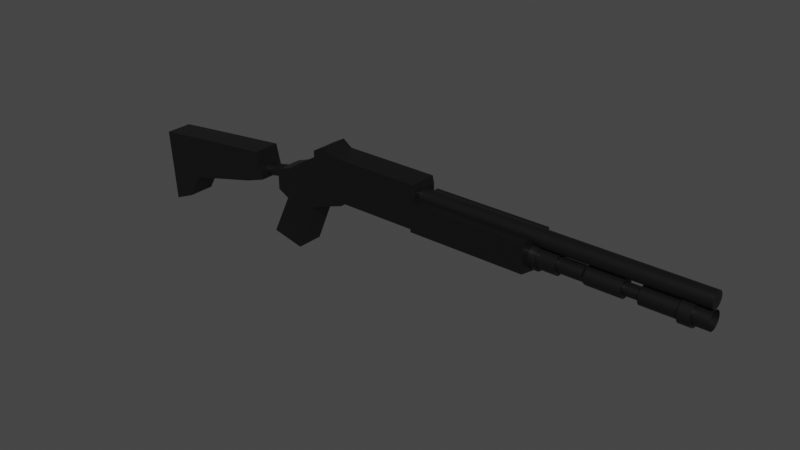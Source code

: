 # Source: shotgun.blend  (saved by Blender 2.90.8; exported with 4.5.12 LTS)
import bpy
from mathutils import Matrix  # noqa: F401  (used for matrix-valued properties, if any)

bpy.ops.wm.read_factory_settings(use_empty=True)
scene = bpy.context.scene
scene.name = 'Scene'

# ---- collections
col_collection = bpy.data.collections.new('Collection'); scene.collection.children.link(col_collection)

# ---- materials (node trees are filled in below, after node groups)
mat_material = bpy.data.materials.new('Material')
mat_material.alpha_threshold = 0.0
mat_material.use_transparent_shadow = False
mat_material.line_color = (0.0, 0.0, 0.0, 1.0)

# ---- material node trees
mat_material.use_nodes = True; mat_material.node_tree.nodes.clear()
_N = mat_material.node_tree.nodes; _L = mat_material.node_tree.links
n0 = _N.new('ShaderNodeOutputMaterial'); n0.name = 'Material Output'; n0.location = (300, 300)
n1 = _N.new('ShaderNodeBsdfPrincipled'); n1.name = 'Principled BSDF'; n1.location = (10, 300)
n1.distribution = 'GGX'
n1.subsurface_method = 'BURLEY'
n1.inputs[0].default_value = (0.02262, 0.02262, 0.02262, 1.0)
n1.inputs[1].default_value = 0.7364
n1.inputs[2].default_value = 0.4
n1.inputs[3].default_value = 1.45
n1.inputs[27].default_value = (0.0, 0.0, 0.0, 1.0)
n1.inputs[28].default_value = 1.0
_L.new(n1.outputs[0], n0.inputs[0])
n0.is_active_output = True

# ---- world
world_world = bpy.data.worlds.new('World'); scene.world = world_world
world_world.use_nodes = True; world_world.node_tree.nodes.clear()
_N = world_world.node_tree.nodes; _L = world_world.node_tree.links
n0 = _N.new('ShaderNodeOutputWorld'); n0.name = 'World Output'; n0.location = (300, 300)
n1 = _N.new('ShaderNodeBackground'); n1.name = 'Background'; n1.location = (10, 300)
n1.inputs[0].default_value = (0.05088, 0.05088, 0.05088, 1.0)
_L.new(n1.outputs[0], n0.inputs[0])
n0.is_active_output = True
world_world.color = (0.05088, 0.05088, 0.05088)
world_world.use_sun_shadow = False
world_world.sun_shadow_jitter_overblur = 0.0

# ---- meshes
me_cube = bpy.data.meshes.new('Cube')
me_cube.from_pydata([(0.5854, 0.3374, 0.5519), (0.5854, 0.3374, -0.3374), (0.5854, -0.3374, 0.5519), (0.5854, -0.3374, -0.3374), (-0.08927, 0.3374, 0.5519), (-0.08927, 0.3374, -0.3374), (-0.08927, -0.3374, 0.5519), (-0.08927, -0.3374, -0.3374), (-2.352, 0.3374, -0.3374), (-2.352, -0.3374, -0.3374), (-2.352, -0.3374, 0.5519), (-2.352, 0.3374, 0.5519), (-2.669, 0.3374, -0.3374), (-2.669, -0.3374, -0.3374), (-2.669, -0.3374, 0.3763), (-2.669, 0.3374, 0.3763), (-3.157, 0.3374, -0.3374), (-3.157, -0.3374, -0.3374), (-3.157, -0.3374, 0.06335), (-3.157, 0.3374, 0.06335), (7.346, 0.2156, -0.07434), (7.346, 0.2115, -0.03227), (7.346, 0.1992, 0.00818), (7.346, 0.1793, 0.04546), (7.346, 0.1525, 0.07814), (7.346, 0.1198, 0.105), (7.346, 0.08252, 0.1249), (7.346, 0.04207, 0.1372), (7.346, 2.467e-07, 0.1413), (7.346, -0.04207, 0.1372), (7.346, -0.08252, 0.1249), (7.346, -0.1198, 0.105), (7.346, -0.1525, 0.07814), (7.346, -0.1793, 0.04546), (7.346, -0.1992, 0.00818), (7.346, -0.2115, -0.03227), (7.346, -0.2156, -0.07434), (7.346, -0.2115, -0.1164), (7.346, -0.1992, -0.1569), (7.346, -0.1793, -0.1941), (7.346, -0.1525, -0.2268), (7.346, -0.1198, -0.2536), (7.346, -0.08252, -0.2736), (7.346, -0.04207, -0.2858), (7.346, 4.387e-07, -0.29), (7.346, 0.04207, -0.2858), (7.346, 0.08252, -0.2736), (7.346, 0.1198, -0.2536), (7.346, 0.1525, -0.2268), (7.346, 0.1793, -0.1941), (7.346, 0.1992, -0.1569), (7.346, 0.2115, -0.1164), (4.062, 0.178, -0.07434), (4.062, 0.1746, -0.03962), (4.062, 0.1644, -0.006225), (4.062, 0.148, 0.02455), (4.062, 0.1259, 0.05152), (4.062, 0.09889, 0.07366), (4.062, 0.06812, 0.09011), (4.062, 0.03473, 0.1002), (4.062, 2.55e-07, 0.1037), (4.062, -0.03472, 0.1002), (4.062, -0.06812, 0.09011), (4.062, -0.09889, 0.07366), (4.062, -0.1259, 0.05152), (4.062, -0.148, 0.02455), (4.062, -0.1644, -0.006225), (4.062, -0.1746, -0.03962), (4.062, -0.178, -0.07434), (4.062, -0.1746, -0.1091), (4.062, -0.1644, -0.1425), (4.062, -0.148, -0.1732), (4.062, -0.1259, -0.2002), (4.062, -0.09889, -0.2223), (4.062, -0.06812, -0.2388), (4.062, -0.03472, -0.2489), (4.062, 4.135e-07, -0.2523), (4.062, 0.03473, -0.2489), (4.062, 0.06812, -0.2388), (4.062, 0.09889, -0.2223), (4.062, 0.1259, -0.2002), (4.062, 0.148, -0.1732), (4.062, 0.1644, -0.1425), (4.062, 0.1746, -0.1091), (7.0, -0.08252, 0.1249), (7.0, -0.1198, 0.105), (7.0, 4.387e-07, -0.29), (7.0, 0.04207, -0.2858), (7.0, -0.1525, 0.07814), (7.0, 0.08252, -0.2736), (7.0, -0.1793, 0.04546), (7.0, 0.1198, -0.2536), (7.0, -0.1992, 0.00818), (7.0, 0.2156, -0.07434), (7.0, 0.2115, -0.03227), (7.0, 0.1525, -0.2268), (7.0, -0.2115, -0.03227), (7.0, 0.1992, 0.00818), (7.0, 0.1793, -0.1941), (7.0, -0.2156, -0.07434), (7.0, 0.1793, 0.04546), (7.0, 0.1992, -0.1569), (7.0, -0.2115, -0.1164), (7.0, 0.1525, 0.07814), (7.0, 0.2115, -0.1164), (7.0, -0.1992, -0.1569), (7.0, 0.1198, 0.105), (7.0, -0.1793, -0.1941), (7.0, 0.08252, 0.1249), (7.0, -0.1525, -0.2268), (7.0, 0.04207, 0.1372), (7.0, -0.1198, -0.2536), (7.0, 2.467e-07, 0.1413), (7.0, -0.08252, -0.2736), (7.0, -0.04207, 0.1372), (7.0, -0.04207, -0.2858), (6.722, -0.08252, 0.1249), (6.722, 4.387e-07, -0.29), (6.722, 0.2156, -0.07434), (6.722, -0.1198, 0.105), (6.722, 0.04207, -0.2858), (6.722, -0.1525, 0.07814), (6.722, 0.08252, -0.2736), (6.722, -0.1793, 0.04546), (6.722, 0.1198, -0.2536), (6.722, -0.1992, 0.00818), (6.722, 0.2115, -0.03227), (6.722, 0.1525, -0.2268), (6.722, -0.2115, -0.03227), (6.722, 0.1992, 0.00818), (6.722, 0.1793, -0.1941), (6.722, -0.2156, -0.07434), (6.722, 0.1793, 0.04546), (6.722, 0.1992, -0.1569), (6.722, -0.2115, -0.1164), (6.722, 0.1525, 0.07814), (6.722, 0.2115, -0.1164), (6.722, -0.1992, -0.1569), (6.722, 0.1198, 0.105), (6.722, -0.1793, -0.1941), (6.722, 0.08252, 0.1249), (6.722, -0.1525, -0.2268), (6.722, 0.04207, 0.1372), (6.722, -0.1198, -0.2536), (6.722, 2.467e-07, 0.1413), (6.722, -0.08252, -0.2736), (6.722, -0.04207, 0.1372), (6.722, -0.04207, -0.2858), (5.887, -0.08252, 0.1249), (5.887, 4.387e-07, -0.29), (5.887, 0.2156, -0.07434), (5.887, -0.1198, 0.105), (5.887, 0.04207, -0.2858), (5.887, -0.1525, 0.07814), (5.887, 0.08252, -0.2736), (5.887, -0.1793, 0.04546), (5.887, 0.1198, -0.2536), (5.887, -0.1992, 0.00818), (5.887, 0.2115, -0.03227), (5.887, 0.1525, -0.2268), (5.887, -0.2115, -0.03227), (5.887, 0.1992, 0.00818), (5.887, 0.1793, -0.1941), (5.887, -0.2156, -0.07434), (5.887, 0.1793, 0.04546), (5.887, 0.1992, -0.1569), (5.887, -0.2115, -0.1164), (5.887, 0.1525, 0.07814), (5.887, 0.2115, -0.1164), (5.887, -0.1992, -0.1569), (5.887, 0.1198, 0.105), (5.887, -0.1793, -0.1941), (5.887, 0.08252, 0.1249), (5.887, -0.1525, -0.2268), (5.887, 0.04207, 0.1372), (5.887, -0.1198, -0.2536), (5.887, 2.467e-07, 0.1413), (5.887, -0.08252, -0.2736), (5.887, -0.04207, 0.1372), (5.887, -0.04207, -0.2858), (5.526, -0.08252, 0.1249), (5.526, 4.387e-07, -0.29), (5.526, 0.2156, -0.07434), (5.526, -0.1198, 0.105), (5.526, 0.04207, -0.2858), (5.526, -0.1525, 0.07814), (5.526, 0.08252, -0.2736), (5.526, -0.1793, 0.04546), (5.526, 0.1198, -0.2536), (5.526, -0.1992, 0.00818), (5.526, 0.2115, -0.03227), (5.526, 0.1525, -0.2268), (5.526, -0.2115, -0.03227), (5.526, 0.1992, 0.00818), (5.526, 0.1793, -0.1941), (5.526, -0.2156, -0.07434), (5.526, 0.1793, 0.04546), (5.526, 0.1992, -0.1569), (5.526, -0.2115, -0.1164), (5.526, 0.1525, 0.07814), (5.526, 0.2115, -0.1164), (5.526, -0.1992, -0.1569), (5.526, 0.1198, 0.105), (5.526, -0.1793, -0.1941), (5.526, 0.08252, 0.1249), (5.526, -0.1525, -0.2268), (5.526, 0.04207, 0.1372), (5.526, -0.1198, -0.2536), (5.526, 2.467e-07, 0.1413), (5.526, -0.08252, -0.2736), (5.526, -0.04207, 0.1372), (5.526, -0.04207, -0.2858), (4.712, -0.08252, 0.1249), (4.712, 4.387e-07, -0.29), (4.712, 0.2156, -0.07434), (4.712, -0.1198, 0.105), (4.712, 0.04207, -0.2858), (4.712, -0.1525, 0.07814), (4.712, 0.08252, -0.2736), (4.712, -0.1793, 0.04546), (4.712, 0.1198, -0.2536), (4.712, -0.1992, 0.00818), (4.712, 0.2115, -0.03227), (4.712, 0.1525, -0.2268), (4.712, -0.2115, -0.03227), (4.712, 0.1992, 0.00818), (4.712, 0.1793, -0.1941), (4.712, -0.2156, -0.07434), (4.712, 0.1793, 0.04546), (4.712, 0.1992, -0.1569), (4.712, -0.2115, -0.1164), (4.712, 0.1525, 0.07814), (4.712, 0.2115, -0.1164), (4.712, -0.1992, -0.1569), (4.712, 0.1198, 0.105), (4.712, -0.1793, -0.1941), (4.712, 0.08252, 0.1249), (4.712, -0.1525, -0.2268), (4.712, 0.04207, 0.1372), (4.712, -0.1198, -0.2536), (4.712, 2.467e-07, 0.1413), (4.712, -0.08252, -0.2736), (4.712, -0.04207, 0.1372), (4.712, -0.04207, -0.2858), (4.64, -0.06812, 0.09011), (4.64, 4.135e-07, -0.2523), (4.64, 0.178, -0.07434), (4.64, -0.09889, 0.07366), (4.64, 0.03473, -0.2489), (4.64, -0.1259, 0.05152), (4.64, 0.06812, -0.2388), (4.64, -0.148, 0.02455), (4.64, 0.09889, -0.2223), (4.64, -0.1644, -0.006225), (4.64, 0.1746, -0.03962), (4.64, 0.1259, -0.2002), (4.64, -0.1746, -0.03962), (4.64, 0.1644, -0.006225), (4.64, 0.148, -0.1732), (4.64, -0.178, -0.07434), (4.64, 0.148, 0.02455), (4.64, 0.1644, -0.1425), (4.64, -0.1746, -0.1091), (4.64, 0.1259, 0.05152), (4.64, 0.1746, -0.1091), (4.64, -0.1644, -0.1425), (4.64, 0.09889, 0.07366), (4.64, -0.148, -0.1732), (4.64, 0.06812, 0.09011), (4.64, -0.1259, -0.2002), (4.64, 0.03473, 0.1002), (4.64, -0.09889, -0.2223), (4.64, 2.55e-07, 0.1037), (4.64, -0.06812, -0.2388), (4.64, -0.03472, 0.1002), (4.64, -0.03472, -0.2489), (5.526, -0.07873, 0.04349), (5.887, -0.07873, 0.04349), (5.526, 0.02765, -0.2133), (5.887, 0.02765, -0.2133), (5.526, -0.1002, 0.02586), (5.887, -0.1002, 0.02586), (5.526, 0.05423, -0.2053), (5.887, 0.05423, -0.2053), (5.526, -0.1178, 0.00439), (5.887, -0.1178, 0.00439), (5.526, 0.07873, -0.1922), (5.887, 0.07873, -0.1922), (5.526, -0.1309, -0.02011), (5.887, -0.1309, -0.02011), (5.526, 0.139, -0.04669), (5.887, 0.139, -0.04669), (5.526, 0.1002, -0.1745), (5.887, 0.1002, -0.1745), (5.526, -0.139, -0.04669), (5.887, -0.139, -0.04669), (5.526, 0.1309, -0.02011), (5.887, 0.1309, -0.02011), (5.526, 0.1178, -0.1531), (5.887, 0.1178, -0.1531), (5.526, -0.1417, -0.07434), (5.887, -0.1417, -0.07434), (5.526, 0.1178, 0.00439), (5.887, 0.1178, 0.00439), (5.526, 0.1309, -0.1286), (5.887, 0.1309, -0.1286), (5.526, -0.139, -0.102), (5.887, -0.139, -0.102), (5.526, 0.1002, 0.02586), (5.887, 0.1002, 0.02586), (5.526, 0.139, -0.102), (5.887, 0.139, -0.102), (5.526, -0.1309, -0.1286), (5.887, -0.1309, -0.1286), (5.526, 0.07873, 0.04349), (5.887, 0.07873, 0.04349), (5.526, -0.1178, -0.1531), (5.887, -0.1178, -0.1531), (5.526, 0.05423, 0.05658), (5.887, 0.05423, 0.05658), (5.526, -0.1002, -0.1745), (5.887, -0.1002, -0.1745), (5.526, 0.02765, 0.06465), (5.887, 0.02765, 0.06465), (5.526, -0.07873, -0.1922), (5.887, -0.07873, -0.1922), (5.526, 2.646e-07, 0.06737), (5.887, 2.646e-07, 0.06737), (5.526, -0.05423, -0.2053), (5.887, -0.05423, -0.2053), (5.526, -0.02765, 0.06465), (5.887, -0.02765, 0.06465), (5.526, -0.02765, -0.2133), (5.887, -0.02765, -0.2133), (5.887, 3.908e-07, -0.2161), (5.887, -0.05423, 0.05658), (5.887, 0.1417, -0.07434), (5.526, -0.05423, 0.05658), (5.526, 3.908e-07, -0.2161), (5.526, 0.1417, -0.07434), (6.722, -0.1518, 0.1529), (7.0, -0.1518, 0.1529), (6.722, 0.05331, -0.3423), (7.0, 0.05331, -0.3423), (6.722, -0.1932, 0.1189), (7.0, -0.1932, 0.1189), (6.722, 0.1046, -0.3268), (7.0, 0.1046, -0.3268), (6.722, -0.2272, 0.07747), (7.0, -0.2272, 0.07747), (6.722, 0.1518, -0.3015), (7.0, 0.1518, -0.3015), (6.722, -0.2525, 0.03023), (7.0, -0.2525, 0.03023), (6.722, 0.268, -0.02103), (7.0, 0.268, -0.02103), (6.722, 0.1932, -0.2676), (7.0, 0.1932, -0.2676), (6.722, -0.268, -0.02103), (7.0, -0.268, -0.02103), (6.722, 0.2525, 0.03023), (7.0, 0.2525, 0.03023), (6.722, 0.2272, -0.2262), (7.0, 0.2272, -0.2262), (6.722, -0.2733, -0.07434), (7.0, -0.2733, -0.07434), (6.722, 0.2272, 0.07747), (7.0, 0.2272, 0.07747), (6.722, 0.2525, -0.1789), (7.0, 0.2525, -0.1789), (6.722, -0.268, -0.1277), (7.0, -0.268, -0.1277), (6.722, 0.1932, 0.1189), (7.0, 0.1932, 0.1189), (6.722, 0.268, -0.1277), (7.0, 0.268, -0.1277), (6.722, -0.2525, -0.1789), (7.0, -0.2525, -0.1789), (6.722, 0.1518, 0.1529), (7.0, 0.1518, 0.1529), (6.722, -0.2272, -0.2262), (7.0, -0.2272, -0.2262), (6.722, 0.1046, 0.1781), (7.0, 0.1046, 0.1781), (6.722, -0.1932, -0.2676), (7.0, -0.1932, -0.2676), (6.722, 0.05331, 0.1937), (7.0, 0.05331, 0.1937), (6.722, -0.1518, -0.3015), (7.0, -0.1518, -0.3015), (6.722, 2.328e-07, 0.1989), (7.0, 2.328e-07, 0.1989), (6.722, -0.1046, -0.3268), (7.0, -0.1046, -0.3268), (6.722, -0.05331, 0.1937), (7.0, -0.05331, 0.1937), (6.722, -0.05331, -0.3423), (7.0, -0.05331, -0.3423), (7.0, 4.76e-07, -0.3476), (7.0, -0.1046, 0.1781), (7.0, 0.2733, -0.07434), (6.722, -0.1046, 0.1781), (6.722, 4.76e-07, -0.3476), (6.722, 0.2733, -0.07434), (3.037, 0.163, -0.3182), (3.037, 0.1202, -0.2542), (3.037, 0.2877, -0.01712), (3.037, 0.2122, -0.03214), (3.037, 0.2163, -0.07434), (3.037, 0.2933, -0.07434), (3.037, 0.2074, -0.2818), (3.037, 0.153, -0.2273), (3.037, 0.271, 0.03791), (3.037, 0.1999, 0.008441), (3.037, 0.2439, -0.2373), (3.037, 0.1799, -0.1945), (3.037, 0.2439, 0.08862), (3.037, 0.1799, 0.04584), (3.037, 0.271, -0.1866), (3.037, 0.1999, -0.1571), (3.037, 0.2074, 0.1331), (3.037, 0.153, 0.07862), (3.037, 0.2877, -0.1316), (3.037, 0.2122, -0.1165), (3.037, 0.163, 0.1696), (3.037, 0.1202, 0.1055), (3.037, 0.1123, 0.1967), (3.037, 0.08278, 0.1255), (3.037, 0.05723, 0.2133), (3.037, 0.0422, 0.1378), (3.037, 2.287e-07, 0.219), (3.037, 2.441e-07, 0.142), (3.037, -0.05722, 0.2133), (3.037, -0.0422, 0.1378), (3.037, -0.1123, 0.1967), (3.037, -0.08278, 0.1255), (3.037, 0.178, -0.07434), (3.037, 0.1746, -0.03962), (3.037, 0.1644, -0.006225), (3.037, 0.148, 0.02455), (3.037, 0.1259, 0.05152), (3.037, 0.09889, 0.07366), (3.037, 0.06812, 0.09011), (3.037, 0.03473, 0.1002), (3.037, 2.55e-07, 0.1037), (3.037, -0.03472, 0.1002), (3.037, -0.06812, 0.09011), (3.037, -0.09889, 0.07366), (3.037, -0.1259, 0.05152), (3.037, -0.148, 0.02455), (3.037, -0.1644, -0.006225), (3.037, -0.1746, -0.03962), (3.037, -0.178, -0.07434), (3.037, -0.1746, -0.1091), (3.037, -0.1644, -0.1425), (3.037, -0.148, -0.1732), (3.037, -0.1259, -0.2002), (3.037, -0.09889, -0.2223), (3.037, -0.06812, -0.2388), (3.037, -0.03472, -0.2489), (3.037, 4.135e-07, -0.2523), (3.037, 0.03473, -0.2489), (3.037, 0.06812, -0.2388), (3.037, 0.09889, -0.2223), (3.037, 0.1259, -0.2002), (3.037, 0.148, -0.1732), (3.037, 0.1644, -0.1425), (3.037, 0.1746, -0.1091), (4.062, 0.2367, -0.02725), (4.062, 0.2414, -0.07434), (4.062, 0.223, 0.01802), (4.062, 0.2007, 0.05975), (4.062, 0.1707, 0.09633), (4.062, 0.1341, 0.1263), (4.062, 0.09236, 0.1486), (4.062, 0.04709, 0.1624), (4.062, 2.423e-07, 0.167), (4.062, -0.04709, 0.1624), (4.062, -0.09236, 0.1486), (4.062, -0.1341, 0.1263), (4.062, -0.1707, 0.09633), (4.062, -0.2007, 0.05975), (4.062, -0.223, 0.01802), (4.062, -0.2367, -0.02725), (4.062, -0.2414, -0.07434), (4.062, -0.2367, -0.1214), (4.062, -0.223, -0.1667), (4.062, -0.2007, -0.2084), (4.062, -0.1707, -0.245), (4.062, -0.1341, -0.275), (4.062, -0.09236, -0.2973), (4.062, -0.04709, -0.3111), (4.062, 4.572e-07, -0.3157), (4.062, 0.04709, -0.3111), (4.062, 0.09236, -0.2973), (4.062, 0.1341, -0.275), (4.062, 0.1707, -0.245), (4.062, 0.2007, -0.2084), (4.062, 0.223, -0.1667), (4.062, 0.2367, -0.1214), (3.629, 0.2367, -0.02725), (3.629, 0.2414, -0.07434), (3.629, 0.223, 0.01802), (3.629, 0.2007, 0.05975), (3.629, 0.1707, 0.09633), (3.629, 0.1341, 0.1263), (3.629, 0.09236, 0.1486), (3.629, 0.04709, 0.1624), (3.629, 2.423e-07, 0.167), (3.629, -0.04709, 0.1624), (3.629, -0.09236, 0.1486), (3.629, -0.1341, 0.1263), (3.629, -0.1707, 0.09633), (3.629, -0.2007, 0.05975), (3.629, -0.223, 0.01802), (3.629, -0.2367, -0.02725), (3.629, -0.2414, -0.07434), (3.629, -0.2367, -0.1214), (3.629, -0.223, -0.1667), (3.629, -0.2007, -0.2084), (3.629, -0.1707, -0.245), (3.629, -0.1341, -0.275), (3.629, -0.09236, -0.2973), (3.629, -0.04709, -0.3111), (3.629, 4.572e-07, -0.3157), (3.629, 0.04709, -0.3111), (3.629, 0.09236, -0.2973), (3.629, 0.1341, -0.275), (3.629, 0.1707, -0.245), (3.629, 0.2007, -0.2084), (3.629, 0.223, -0.1667), (3.629, 0.2367, -0.1214), (0.5854, 0.0, 0.5519), (0.5854, 0.0, -0.3374), (0.5854, 0.0, -0.4166), (0.5854, 0.0, 0.3805), (3.457, 0.0, 0.3805), (3.457, 0.0, -0.4166), (-3.157, 0.0, 0.06335), (-3.157, 0.0, -0.3374), (-2.669, 0.0, 0.3763), (-2.93, 1.284e-08, -1.939), (-2.352, 0.0, 0.5519), (-2.352, 0.0, -0.3374), (0.5854, 0.0, -0.3374), (-1.813, -0.3374, -0.3374), (0.5854, 0.0, 0.5519), (-0.08927, 0.0, -0.3374), (3.457, -0.4653, -0.3237), (3.457, -0.4653, 0.3805), (3.457, 0.4653, -0.3237), (3.457, 0.4653, 0.3805), (0.5854, -0.4653, 0.3805), (0.5854, 0.4653, 0.3805), (0.5854, 0.4653, -0.3237), (0.5854, -0.4653, -0.3237), (0.5854, -0.3374, -0.3374), (0.5854, -0.3374, 0.5519), (0.5854, 0.3374, -0.3374), (0.5854, 0.3374, 0.5519), (3.037, 0.08278, -0.2742), (3.037, 0.1123, -0.3453), (3.037, 0.0422, -0.2865), (3.037, 0.05723, -0.362), (3.037, -0.1202, 0.1055), (3.037, -0.153, 0.07862), (3.037, -0.1799, 0.04584), (3.037, -0.1999, 0.008441), (3.037, -0.2122, -0.03214), (3.037, -0.2163, -0.07434), (3.037, -0.2122, -0.1165), (3.037, -0.1999, -0.1571), (3.037, -0.1799, -0.1945), (3.037, -0.153, -0.2273), (3.037, -0.1202, -0.2542), (3.037, -0.08278, -0.2742), (3.037, -0.0422, -0.2865), (3.037, 4.366e-07, -0.2907), (3.037, 4.897e-07, -0.3677), (3.037, -0.05722, -0.362), (3.037, -0.1123, -0.3453), (3.037, -0.163, -0.3182), (3.037, -0.2074, -0.2818), (3.037, -0.2439, -0.2373), (3.037, -0.271, -0.1866), (3.037, -0.2877, -0.1316), (3.037, -0.2933, -0.07434), (3.037, -0.2877, -0.01712), (3.037, -0.271, 0.03791), (3.037, -0.2439, 0.08862), (3.037, -0.163, 0.1696), (3.037, -0.2074, 0.1331), (3.629, 0.2877, -0.01712), (3.629, 0.2933, -0.07434), (3.629, 0.271, 0.03791), (3.629, 0.2439, 0.08862), (3.629, 0.2074, 0.1331), (3.629, 0.163, 0.1696), (3.629, 0.1123, 0.1967), (3.629, 0.05723, 0.2133), (3.629, 2.287e-07, 0.219), (3.629, -0.05722, 0.2133), (3.629, -0.1123, 0.1967), (3.629, -0.163, 0.1696), (3.629, -0.2074, 0.1331), (3.629, -0.2439, 0.08862), (3.629, -0.271, 0.03791), (3.629, -0.2877, -0.01712), (3.629, -0.2933, -0.07434), (3.629, -0.2877, -0.1316), (3.629, -0.271, -0.1866), (3.629, -0.2439, -0.2373), (3.629, -0.2074, -0.2818), (3.629, -0.163, -0.3182), (3.629, -0.1123, -0.3453), (3.629, -0.05722, -0.362), (3.629, 4.897e-07, -0.3677), (3.629, 0.05723, -0.362), (3.629, 0.1123, -0.3453), (3.629, 0.163, -0.3182), (3.629, 0.2074, -0.2818), (3.629, 0.2439, -0.2373), (3.629, 0.271, -0.1866), (3.629, 0.2877, -0.1316), (7.348, 0.1951, 0.3683), (7.348, 0.1914, 0.4063), (7.348, 0.1803, 0.4429), (7.348, 0.1622, 0.4767), (7.348, 0.138, 0.5062), (7.348, 0.1084, 0.5305), (7.348, 0.07467, 0.5485), (7.348, 0.03807, 0.5596), (7.348, 2.505e-07, 0.5634), (7.348, -0.03807, 0.5596), (7.348, -0.07467, 0.5485), (7.348, -0.1084, 0.5305), (7.348, -0.138, 0.5062), (7.348, -0.1622, 0.4767), (7.348, -0.1803, 0.4429), (7.348, -0.1914, 0.4063), (7.348, -0.1951, 0.3683), (7.348, -0.1914, 0.3302), (7.348, -0.1803, 0.2936), (7.348, -0.1622, 0.2598), (7.348, -0.138, 0.2303), (7.348, -0.1084, 0.206), (7.348, -0.07467, 0.188), (7.348, -0.03807, 0.1769), (7.348, 4.766e-07, 0.1731), (7.348, 0.03807, 0.1769), (7.348, 0.07467, 0.188), (7.348, 0.1084, 0.206), (7.348, 0.138, 0.2303), (7.348, 0.1622, 0.2598), (7.348, 0.1803, 0.2936), (7.348, 0.1914, 0.3302), (0.2696, 0.1914, 0.4063), (0.2696, 0.1951, 0.3683), (0.2696, 0.1803, 0.4429), (0.2696, 0.1623, 0.4767), (0.2696, 0.138, 0.5062), (0.2696, 0.1084, 0.5305), (0.2696, 0.07468, 0.5485), (0.2696, 0.03807, 0.5596), (0.2696, 3.8e-06, 0.5634), (0.2696, -0.03806, 0.5596), (0.2696, -0.07467, 0.5485), (0.2696, -0.1084, 0.5305), (0.2696, -0.138, 0.5062), (0.2696, -0.1622, 0.4767), (0.2696, -0.1803, 0.4429), (0.2696, -0.1914, 0.4063), (0.2696, -0.1951, 0.3683), (0.2696, -0.1914, 0.3302), (0.2696, -0.1803, 0.2936), (0.2696, -0.1622, 0.2598), (0.2696, -0.138, 0.2303), (0.2696, -0.1084, 0.206), (0.2696, -0.07467, 0.188), (0.2696, -0.03806, 0.1769), (0.2696, 4.026e-06, 0.1731), (0.2696, 0.03807, 0.1769), (0.2696, 0.07468, 0.188), (0.2696, 0.1084, 0.206), (0.2696, 0.138, 0.2303), (0.2696, 0.1623, 0.2598), (0.2696, 0.1803, 0.2936), (0.2696, 0.1914, 0.3302), (0.5445, -0.3374, 0.7278), (-0.08927, -0.3374, 0.7278), (0.5445, 0.0, 0.7278), (-0.08927, 0.0, 0.7278), (-0.08927, 0.3374, 0.7278), (0.5445, 0.3374, 0.7278), (-2.352, 0.0, 0.7278), (-2.352, 0.3374, 0.7278), (-2.352, -0.3374, 0.7278), (-1.813, 0.3374, -0.3374), (-1.813, 0.3374, 0.5519), (-1.813, -0.3374, 0.5519), (-1.813, 0.0, -0.3374), (-1.813, 0.3374, 0.7278), (-1.813, -0.3374, 0.7278), (-2.045, -0.3374, -0.3374), (-2.045, 0.3374, 0.5519), (-2.045, 0.0, -0.3374), (-2.045, 0.3374, 0.8915), (-2.045, 0.3374, -0.3374), (-2.045, -0.3374, 0.5519), (-2.045, -0.3374, 0.8915), (-3.546, 0.0, -0.3374), (-3.546, -0.3374, -0.3374), (-3.546, -0.3374, -0.07577), (-3.546, 0.0, -0.07577), (-2.266, 0.0, -0.6606), (-2.266, -0.3374, -0.6606), (-2.437, 0.0, -0.7384), (-2.437, -0.3374, -0.7384), (-2.266, 0.3374, -0.6606), (-2.437, 0.3374, -0.7384), (-3.266, 0.0, -0.7384), (-3.266, -0.3374, -0.7384), (-3.266, 0.3374, -0.7384), (-3.546, 0.0, -0.587), (-3.546, -0.3374, -0.587), (-2.93, -0.3374, -1.939), (-3.736, -1.284e-08, -1.748), (-3.736, -0.3374, -1.748), (-2.93, 0.3374, -1.939), (-3.736, 0.3374, -1.748), (-1.854, -0.007495, -0.2522), (-1.828, -0.3435, -0.2373), (-1.576, 0.00613, -0.4381), (-1.55, -0.3299, -0.4232), (-1.583, 0.03193, 0.1564), (-1.556, -0.3041, 0.1712), (-1.305, 0.04556, -0.02948), (-1.278, -0.2904, -0.01461), (-4.098, 0.1489, -0.3479), (-4.104, 0.146, -0.3195), (-4.11, 0.1376, -0.2922), (-4.116, 0.1238, -0.267), (-4.121, 0.1053, -0.245), (-4.125, 0.08273, -0.2269), (-4.127, 0.05698, -0.2134), (-4.129, 0.02905, -0.2052), (-4.13, 2.644e-07, -0.2024), (-4.129, -0.02905, -0.2052), (-4.127, -0.05698, -0.2134), (-4.125, -0.08272, -0.2269), (-4.121, -0.1053, -0.245), (-4.116, -0.1238, -0.267), (-4.11, -0.1376, -0.2922), (-4.104, -0.146, -0.3195), (-4.098, -0.1489, -0.3479), (-4.092, -0.146, -0.3763), (-4.086, -0.1376, -0.4036), (-4.081, -0.1238, -0.4287), (-4.076, -0.1053, -0.4508), (-4.072, -0.08272, -0.4689), (-4.069, -0.05698, -0.4823), (-4.067, -0.02905, -0.4906), (-4.067, 4.36e-07, -0.4934), (-4.067, 0.02905, -0.4906), (-4.069, 0.05698, -0.4823), (-4.072, 0.08273, -0.4689), (-4.076, 0.1053, -0.4508), (-4.081, 0.1238, -0.4287), (-4.086, 0.1376, -0.4036), (-4.092, 0.146, -0.3763), (-3.347, 0.146, -0.155), (-3.341, 0.1489, -0.1834), (-3.353, 0.1376, -0.1278), (-3.358, 0.1238, -0.1026), (-3.363, 0.1053, -0.08054), (-3.367, 0.08273, -0.06245), (-3.37, 0.05698, -0.049), (-3.371, 0.02905, -0.04072), (-3.372, 4.313e-07, -0.03792), (-3.371, -0.02905, -0.04072), (-3.37, -0.05698, -0.049), (-3.367, -0.08272, -0.06245), (-3.363, -0.1053, -0.08054), (-3.358, -0.1238, -0.1026), (-3.353, -0.1376, -0.1278), (-3.347, -0.146, -0.155), (-3.341, -0.1489, -0.1834), (-3.334, -0.146, -0.2118), (-3.328, -0.1376, -0.2391), (-3.323, -0.1238, -0.2643), (-3.318, -0.1053, -0.2863), (-3.314, -0.08272, -0.3044), (-3.311, -0.05698, -0.3179), (-3.31, -0.02905, -0.3262), (-3.309, 6.03e-07, -0.3289), (-3.31, 0.02905, -0.3262), (-3.311, 0.05698, -0.3179), (-3.314, 0.08273, -0.3044), (-3.318, 0.1053, -0.2863), (-3.323, 0.1238, -0.2643), (-3.328, 0.1376, -0.2391), (-3.334, 0.146, -0.2118), (-3.157, 0.3374, 0.06335), (-3.157, 0.3374, -0.3374), (-3.546, 0.3374, -0.07577), (-3.546, 0.3374, -0.3374), (-3.546, 0.3374, -0.587), (-3.266, 0.3374, -0.7384), (-7.302, 0.146, -1.013), (-7.295, 0.1489, -1.042), (-7.308, 0.1376, -0.9861), (-7.313, 0.1238, -0.9609), (-7.318, 0.1053, -0.9389), (-7.322, 0.08273, -0.9208), (-7.325, 0.05698, -0.9073), (-7.326, 0.02905, -0.899), (-7.327, 2.363e-07, -0.8962), (-7.326, -0.02905, -0.899), (-7.325, -0.05698, -0.9073), (-7.322, -0.08272, -0.9208), (-7.318, -0.1053, -0.9389), (-7.313, -0.1238, -0.9609), (-7.308, -0.1376, -0.9861), (-7.302, -0.146, -1.013), (-7.295, -0.1489, -1.042), (-7.289, -0.146, -1.07), (-7.283, -0.1376, -1.097), (-7.278, -0.1238, -1.123), (-7.273, -0.1053, -1.145), (-7.269, -0.08272, -1.163), (-7.266, -0.05698, -1.176), (-7.264, -0.02905, -1.184), (-7.264, 4.079e-07, -1.187), (-7.264, 0.02905, -1.184), (-7.266, 0.05698, -1.176), (-7.269, 0.08273, -1.163), (-7.273, 0.1053, -1.145), (-7.278, 0.1238, -1.123), (-7.283, 0.1376, -1.097), (-7.289, 0.146, -1.07), (-7.406, -0.3348, -2.001), (-7.535, -0.3348, -0.1726), (-7.406, 0.3348, -2.001), (-7.535, 0.3348, -0.1726), (-6.851, -0.3348, -1.768), (-7.019, -0.3348, -0.115), (-6.851, 0.3348, -1.768), (-7.019, 0.3348, -0.115), (-6.66, 0.3348, -0.07832), (-6.491, 0.3348, -1.152), (-6.491, -0.3348, -1.152), (-6.66, -0.3348, -0.07832), (-4.797, 0.3348, 0.1115), (-4.628, 0.3348, -0.692), (-4.628, -0.3348, -0.692), (-4.797, -0.3348, 0.1115), (-4.276, 0.3348, 0.1646), (-4.107, 0.3348, -0.5161), (-4.107, -0.3348, -0.5161), (-4.276, -0.3348, 0.1646)], [], [(2, 546, 690, 688), (3, 2, 6, 7), (705, 703, 9, 543), (547, 544, 3, 7), (2, 3, 556, 557), (5, 4, 0, 1), (9, 10, 14, 13), (704, 707, 8, 11), (703, 708, 10, 9), (15, 12, 16, 19), (11, 8, 12, 15), (711, 710, 723, 724), (542, 11, 15, 540), (539, 538, 19, 16), (9, 13, 717, 715), (540, 15, 19, 538), (13, 14, 18, 17), (247, 244, 62, 63), (248, 245, 76, 77), (249, 247, 63, 64), (250, 248, 77, 78), (251, 249, 64, 65), (252, 250, 78, 79), (253, 251, 65, 66), (254, 246, 52, 53), (255, 252, 79, 80), (256, 253, 66, 67), (257, 254, 53, 54), (258, 255, 80, 81), (259, 256, 67, 68), (260, 257, 54, 55), (261, 258, 81, 82), (262, 259, 68, 69), (263, 260, 55, 56), (264, 261, 82, 83), (265, 262, 69, 70), (266, 263, 56, 57), (246, 264, 83, 52), (267, 265, 70, 71), (268, 266, 57, 58), (269, 267, 71, 72), (270, 268, 58, 59), (271, 269, 72, 73), (272, 270, 59, 60), (273, 271, 73, 74), (274, 272, 60, 61), (275, 273, 74, 75), (244, 274, 61, 62), (245, 275, 75, 76), (44, 43, 115, 86), (30, 29, 114, 84), (43, 42, 113, 115), (29, 28, 112, 114), (42, 41, 111, 113), (28, 27, 110, 112), (41, 40, 109, 111), (27, 26, 108, 110), (40, 39, 107, 109), (26, 25, 106, 108), (39, 38, 105, 107), (20, 51, 104, 93), (25, 24, 103, 106), (38, 37, 102, 105), (51, 50, 101, 104), (24, 23, 100, 103), (37, 36, 99, 102), (50, 49, 98, 101), (23, 22, 97, 100), (36, 35, 96, 99), (49, 48, 95, 98), (22, 21, 94, 97), (35, 34, 92, 96), (48, 47, 91, 95), (21, 20, 93, 94), (34, 33, 90, 92), (47, 46, 89, 91), (33, 32, 88, 90), (46, 45, 87, 89), (32, 31, 85, 88), (45, 44, 86, 87), (31, 30, 84, 85), (104, 101, 369, 375), (145, 147, 396, 392), (120, 122, 346, 342), (105, 102, 371, 377), (146, 116, 401, 394), (121, 123, 348, 344), (106, 103, 373, 379), (147, 117, 402, 396), (122, 124, 350, 346), (93, 104, 375, 400), (123, 125, 352, 348), (107, 105, 377, 381), (118, 126, 354, 403), (108, 106, 379, 383), (124, 127, 356, 350), (109, 107, 381, 385), (125, 128, 358, 352), (110, 108, 383, 387), (126, 129, 360, 354), (111, 109, 385, 389), (127, 130, 362, 356), (112, 110, 387, 391), (85, 84, 399, 341), (128, 131, 364, 358), (113, 111, 389, 393), (87, 86, 398, 343), (129, 132, 366, 360), (114, 112, 391, 395), (88, 85, 341, 345), (130, 133, 368, 362), (115, 113, 393, 397), (89, 87, 343, 347), (117, 147, 179, 149), (116, 146, 178, 148), (147, 145, 177, 179), (146, 144, 176, 178), (145, 143, 175, 177), (144, 142, 174, 176), (143, 141, 173, 175), (142, 140, 172, 174), (141, 139, 171, 173), (140, 138, 170, 172), (139, 137, 169, 171), (118, 136, 168, 150), (138, 135, 167, 170), (137, 134, 166, 169), (136, 133, 165, 168), (135, 132, 164, 167), (134, 131, 163, 166), (133, 130, 162, 165), (132, 129, 161, 164), (131, 128, 160, 163), (130, 127, 159, 162), (129, 126, 158, 161), (128, 125, 157, 160), (127, 124, 156, 159), (126, 118, 150, 158), (125, 123, 155, 157), (124, 122, 154, 156), (123, 121, 153, 155), (122, 120, 152, 154), (121, 119, 151, 153), (120, 117, 149, 152), (119, 116, 148, 151), (165, 162, 299, 305), (206, 208, 326, 322), (180, 183, 276, 337), (166, 163, 301, 307), (207, 209, 328, 324), (181, 184, 278, 338), (167, 164, 303, 309), (208, 210, 330, 326), (183, 185, 280, 276), (168, 165, 305, 311), (209, 211, 332, 328), (184, 186, 282, 278), (169, 166, 307, 313), (210, 180, 337, 330), (185, 187, 284, 280), (170, 167, 309, 315), (211, 181, 338, 332), (186, 188, 286, 282), (150, 168, 311, 336), (187, 189, 288, 284), (171, 169, 313, 317), (182, 190, 290, 339), (172, 170, 315, 319), (188, 191, 292, 286), (173, 171, 317, 321), (189, 192, 294, 288), (174, 172, 319, 323), (190, 193, 296, 290), (175, 173, 321, 325), (191, 194, 298, 292), (176, 174, 323, 327), (151, 148, 335, 277), (181, 211, 243, 213), (180, 210, 242, 212), (211, 209, 241, 243), (210, 208, 240, 242), (209, 207, 239, 241), (208, 206, 238, 240), (207, 205, 237, 239), (206, 204, 236, 238), (205, 203, 235, 237), (204, 202, 234, 236), (203, 201, 233, 235), (182, 200, 232, 214), (202, 199, 231, 234), (201, 198, 230, 233), (200, 197, 229, 232), (199, 196, 228, 231), (198, 195, 227, 230), (197, 194, 226, 229), (196, 193, 225, 228), (195, 192, 224, 227), (194, 191, 223, 226), (193, 190, 222, 225), (192, 189, 221, 224), (191, 188, 220, 223), (190, 182, 214, 222), (189, 187, 219, 221), (188, 186, 218, 220), (187, 185, 217, 219), (186, 184, 216, 218), (185, 183, 215, 217), (184, 181, 213, 216), (183, 180, 212, 215), (213, 243, 275, 245), (212, 242, 274, 244), (243, 241, 273, 275), (242, 240, 272, 274), (241, 239, 271, 273), (240, 238, 270, 272), (239, 237, 269, 271), (238, 236, 268, 270), (237, 235, 267, 269), (236, 234, 266, 268), (235, 233, 265, 267), (214, 232, 264, 246), (234, 231, 263, 266), (233, 230, 262, 265), (232, 229, 261, 264), (231, 228, 260, 263), (230, 227, 259, 262), (229, 226, 258, 261), (228, 225, 257, 260), (227, 224, 256, 259), (226, 223, 255, 258), (225, 222, 254, 257), (224, 221, 253, 256), (223, 220, 252, 255), (222, 214, 246, 254), (221, 219, 251, 253), (220, 218, 250, 252), (219, 217, 249, 251), (218, 216, 248, 250), (217, 215, 247, 249), (216, 213, 245, 248), (215, 212, 244, 247), (334, 333, 332, 338), (335, 331, 330, 337), (333, 329, 328, 332), (331, 327, 326, 330), (329, 325, 324, 328), (327, 323, 322, 326), (325, 321, 320, 324), (323, 319, 318, 322), (321, 317, 316, 320), (319, 315, 314, 318), (317, 313, 312, 316), (336, 311, 310, 339), (315, 309, 308, 314), (313, 307, 306, 312), (311, 305, 304, 310), (309, 303, 302, 308), (307, 301, 300, 306), (305, 299, 298, 304), (303, 297, 296, 302), (301, 295, 294, 300), (299, 293, 292, 298), (297, 291, 290, 296), (295, 289, 288, 294), (293, 287, 286, 292), (291, 336, 339, 290), (289, 285, 284, 288), (287, 283, 282, 286), (285, 281, 280, 284), (283, 279, 278, 282), (281, 277, 276, 280), (279, 334, 338, 278), (277, 335, 337, 276), (205, 207, 324, 320), (164, 161, 297, 303), (204, 206, 322, 318), (163, 160, 295, 301), (203, 205, 320, 316), (162, 159, 293, 299), (202, 204, 318, 314), (161, 158, 291, 297), (201, 203, 316, 312), (160, 157, 289, 295), (200, 182, 339, 310), (159, 156, 287, 293), (199, 202, 314, 308), (158, 150, 336, 291), (198, 201, 312, 306), (157, 155, 285, 289), (197, 200, 310, 304), (156, 154, 283, 287), (149, 179, 333, 334), (196, 199, 308, 302), (155, 153, 281, 285), (148, 178, 331, 335), (195, 198, 306, 300), (154, 152, 279, 283), (179, 177, 329, 333), (194, 197, 304, 298), (153, 151, 277, 281), (178, 176, 327, 331), (193, 196, 302, 296), (152, 149, 334, 279), (177, 175, 325, 329), (192, 195, 300, 294), (398, 397, 396, 402), (399, 395, 394, 401), (397, 393, 392, 396), (395, 391, 390, 394), (393, 389, 388, 392), (391, 387, 386, 390), (389, 385, 384, 388), (387, 383, 382, 386), (385, 381, 380, 384), (383, 379, 378, 382), (381, 377, 376, 380), (400, 375, 374, 403), (379, 373, 372, 378), (377, 371, 370, 376), (375, 369, 368, 374), (373, 367, 366, 372), (371, 365, 364, 370), (369, 363, 362, 368), (367, 361, 360, 366), (365, 359, 358, 364), (363, 357, 356, 362), (361, 355, 354, 360), (359, 353, 352, 358), (357, 351, 350, 356), (355, 400, 403, 354), (353, 349, 348, 352), (351, 347, 346, 350), (349, 345, 344, 348), (347, 343, 342, 346), (345, 341, 340, 344), (343, 398, 402, 342), (341, 399, 401, 340), (119, 121, 344, 340), (144, 146, 394, 390), (103, 100, 367, 373), (117, 120, 342, 402), (143, 145, 392, 388), (102, 99, 365, 371), (116, 119, 340, 401), (142, 144, 390, 386), (101, 98, 363, 369), (141, 143, 388, 384), (100, 97, 361, 367), (140, 142, 386, 382), (99, 96, 359, 365), (139, 141, 384, 380), (98, 95, 357, 363), (138, 140, 382, 378), (97, 94, 355, 361), (137, 139, 380, 376), (96, 92, 353, 359), (136, 118, 403, 374), (95, 91, 351, 357), (135, 138, 378, 372), (94, 93, 400, 355), (134, 137, 376, 370), (92, 90, 349, 353), (133, 136, 374, 368), (91, 89, 347, 351), (86, 115, 397, 398), (132, 135, 372, 366), (90, 88, 345, 349), (84, 114, 395, 399), (131, 134, 370, 364), (72, 71, 487, 488), (520, 519, 611, 612), (71, 70, 486, 487), (446, 447, 564, 435), (70, 69, 485, 486), (519, 518, 610, 611), (69, 68, 484, 485), (445, 446, 435, 433), (68, 67, 483, 484), (518, 517, 609, 610), (67, 66, 482, 483), (444, 445, 433, 431), (66, 65, 481, 482), (517, 516, 608, 609), (443, 444, 431, 429), (65, 64, 480, 481), (516, 515, 607, 608), (442, 443, 429, 427), (64, 63, 479, 480), (515, 514, 606, 607), (441, 442, 427, 425), (63, 62, 478, 479), (467, 436, 408, 423), (514, 513, 605, 606), (62, 61, 477, 478), (440, 441, 425, 421), (466, 467, 423, 419), (61, 60, 476, 477), (513, 512, 604, 605), (60, 59, 475, 476), (439, 440, 421, 417), (59, 58, 474, 475), (465, 466, 419, 415), (58, 57, 473, 474), (512, 511, 603, 604), (52, 83, 499, 469), (57, 56, 472, 473), (438, 439, 417, 413), (83, 82, 498, 499), (56, 55, 471, 472), (464, 465, 415, 411), (82, 81, 497, 498), (55, 54, 470, 471), (511, 510, 602, 603), (81, 80, 496, 497), (54, 53, 468, 470), (437, 438, 413, 407), (80, 79, 495, 496), (463, 464, 411, 405), (53, 52, 469, 468), (79, 78, 494, 495), (510, 509, 601, 602), (78, 77, 493, 494), (436, 437, 407, 408), (77, 76, 492, 493), (462, 463, 405, 560), (76, 75, 491, 492), (509, 508, 600, 601), (75, 74, 490, 491), (461, 462, 560, 562), (74, 73, 489, 490), (508, 507, 599, 600), (73, 72, 488, 489), (460, 461, 562, 577), (474, 473, 505, 506), (488, 487, 519, 520), (475, 474, 506, 507), (489, 488, 520, 521), (476, 475, 507, 508), (490, 489, 521, 522), (477, 476, 508, 509), (491, 490, 522, 523), (478, 477, 509, 510), (492, 491, 523, 524), (479, 478, 510, 511), (493, 492, 524, 525), (480, 479, 511, 512), (494, 493, 525, 526), (481, 480, 512, 513), (495, 494, 526, 527), (482, 481, 513, 514), (468, 469, 501, 500), (496, 495, 527, 528), (483, 482, 514, 515), (470, 468, 500, 502), (497, 496, 528, 529), (484, 483, 515, 516), (471, 470, 502, 503), (498, 497, 529, 530), (485, 484, 516, 517), (472, 471, 503, 504), (499, 498, 530, 531), (486, 485, 517, 518), (473, 472, 504, 505), (469, 499, 531, 501), (487, 486, 518, 519), (507, 506, 598, 599), (459, 460, 577, 576), (506, 505, 597, 598), (501, 531, 623, 593), (458, 459, 576, 575), (505, 504, 596, 597), (531, 530, 622, 623), (457, 458, 575, 574), (504, 503, 595, 596), (530, 529, 621, 622), (456, 457, 574, 573), (503, 502, 594, 595), (529, 528, 620, 621), (455, 456, 573, 572), (502, 500, 592, 594), (528, 527, 619, 620), (454, 455, 572, 571), (500, 501, 593, 592), (527, 526, 618, 619), (453, 454, 571, 570), (526, 525, 617, 618), (452, 453, 570, 569), (525, 524, 616, 617), (451, 452, 569, 568), (524, 523, 615, 616), (450, 451, 568, 567), (523, 522, 614, 615), (449, 450, 567, 566), (522, 521, 613, 614), (448, 449, 566, 565), (521, 520, 612, 613), (447, 448, 565, 564), (435, 564, 590, 434), (433, 435, 434, 432), (431, 433, 432, 430), (429, 431, 430, 428), (427, 429, 428, 426), (425, 427, 426, 424), (423, 408, 409, 422), (421, 425, 424, 420), (419, 423, 422, 418), (417, 421, 420, 416), (415, 419, 418, 414), (413, 417, 416, 412), (411, 415, 414, 410), (407, 413, 412, 406), (405, 411, 410, 404), (408, 407, 406, 409), (560, 405, 404, 561), (562, 560, 561, 563), (577, 562, 563, 578), (576, 577, 578, 579), (575, 576, 579, 580), (574, 575, 580, 581), (573, 574, 581, 582), (572, 573, 582, 583), (571, 572, 583, 584), (570, 571, 584, 585), (569, 570, 585, 586), (568, 569, 586, 587), (567, 568, 587, 588), (566, 567, 588, 589), (565, 566, 589, 591), (564, 565, 591, 590), (604, 603, 590, 591), (618, 617, 563, 561), (605, 604, 591, 589), (619, 618, 561, 404), (606, 605, 589, 588), (592, 593, 409, 406), (620, 619, 404, 410), (607, 606, 588, 587), (594, 592, 406, 412), (621, 620, 410, 414), (608, 607, 587, 586), (595, 594, 412, 416), (622, 621, 414, 418), (609, 608, 586, 585), (596, 595, 416, 420), (623, 622, 418, 422), (610, 609, 585, 584), (597, 596, 420, 424), (593, 623, 422, 409), (611, 610, 584, 583), (598, 597, 424, 426), (612, 611, 583, 582), (599, 598, 426, 428), (613, 612, 582, 581), (600, 599, 428, 430), (614, 613, 581, 580), (601, 600, 430, 432), (615, 614, 580, 579), (602, 601, 432, 434), (616, 615, 579, 578), (603, 602, 434, 590), (617, 616, 578, 563), (552, 553, 554, 555), (1, 0, 559, 558), (544, 1, 558, 533), (546, 2, 557, 532), (534, 554, 550, 537), (704, 11, 695, 706), (533, 558, 554, 534), (537, 536, 549, 548), (535, 552, 549, 536), (554, 553, 551, 550), (552, 555, 548, 549), (553, 535, 536, 551), (550, 551, 536, 537), (556, 533, 534, 555), (3, 1, 558, 559, 557, 556), (555, 534, 537, 548), (0, 546, 532, 559), (3, 544, 533, 556), (14, 540, 538, 18), (13, 17, 721, 717), (17, 18, 712, 711), (10, 542, 540, 14), (17, 711, 724, 721), (5, 1, 544, 547), (707, 705, 543, 8), (625, 626, 627, 628, 629, 630, 631, 632, 633, 634, 635, 636, 637, 638, 639, 640, 641, 642, 643, 644, 645, 646, 647, 648, 649, 650, 651, 652, 653, 654, 655, 624), (656, 657, 687, 686, 685, 684, 683, 682, 681, 680, 679, 678, 677, 676, 675, 674, 673, 672, 671, 670, 669, 668, 667, 666, 665, 664, 663, 662, 661, 660, 659, 658), (627, 626, 658, 659), (654, 653, 685, 686), (641, 640, 672, 673), (628, 627, 659, 660), (655, 654, 686, 687), (642, 641, 673, 674), (629, 628, 660, 661), (624, 655, 687, 657), (643, 642, 674, 675), (630, 629, 661, 662), (644, 643, 675, 676), (631, 630, 662, 663), (645, 644, 676, 677), (632, 631, 663, 664), (646, 645, 677, 678), (633, 632, 664, 665), (647, 646, 678, 679), (634, 633, 665, 666), (648, 647, 679, 680), (635, 634, 666, 667), (649, 648, 680, 681), (636, 635, 667, 668), (650, 649, 681, 682), (637, 636, 668, 669), (651, 650, 682, 683), (638, 637, 669, 670), (625, 624, 657, 656), (652, 651, 683, 684), (639, 638, 670, 671), (626, 625, 656, 658), (653, 652, 684, 685), (640, 639, 671, 672), (709, 706, 695, 694, 696), (691, 689, 688, 690, 693, 692), (546, 0, 693, 690), (0, 4, 692, 693), (699, 6, 689, 702), (542, 10, 696, 694), (6, 2, 688, 689), (11, 542, 694, 695), (708, 699, 702, 709), (691, 692, 701, 702, 689), (5, 547, 700, 697), (4, 698, 701, 692), (7, 6, 699, 545), (4, 5, 697, 698), (547, 7, 545, 700), (10, 708, 709, 696), (702, 701, 706, 709), (697, 700, 705, 707), (698, 704, 706, 701), (545, 699, 708, 703), (698, 697, 707, 704), (700, 545, 703, 705), (711, 712, 713, 710), (18, 538, 713, 712), (12, 8, 718, 719), (720, 723, 806, 807), (714, 715, 717, 716), (722, 719, 728, 729), (719, 716, 541, 728), (718, 714, 716, 719), (720, 721, 724, 723), (723, 710, 805, 806), (16, 12, 719, 722), (539, 16, 722, 720), (8, 543, 714, 718), (714, 543, 730, 732), (541, 725, 727, 726), (728, 541, 726, 729), (716, 717, 725, 541), (717, 721, 727, 725), (721, 720, 726, 727), (720, 722, 729, 726), (731, 733, 737, 735), (543, 9, 731, 730), (9, 715, 733, 731), (715, 714, 732, 733), (734, 735, 737, 736), (730, 731, 735, 734), (732, 730, 734, 736), (733, 732, 736, 737), (759, 760, 830, 829), (770, 771, 801, 800, 799, 798, 797, 796, 795, 794, 793, 792, 791, 790, 789, 788, 787, 786, 785, 784, 783, 782, 781, 780, 779, 778, 777, 776, 775, 774, 773, 772), (746, 745, 777, 778), (760, 759, 791, 792), (747, 746, 778, 779), (761, 760, 792, 793), (748, 747, 779, 780), (762, 761, 793, 794), (749, 748, 780, 781), (763, 762, 794, 795), (750, 749, 781, 782), (764, 763, 795, 796), (751, 750, 782, 783), (765, 764, 796, 797), (752, 751, 783, 784), (739, 738, 771, 770), (766, 765, 797, 798), (753, 752, 784, 785), (740, 739, 770, 772), (767, 766, 798, 799), (754, 753, 785, 786), (741, 740, 772, 773), (768, 767, 799, 800), (755, 754, 786, 787), (742, 741, 773, 774), (769, 768, 800, 801), (756, 755, 787, 788), (743, 742, 774, 775), (738, 769, 801, 771), (757, 756, 788, 789), (744, 743, 775, 776), (758, 757, 789, 790), (745, 744, 776, 777), (759, 758, 790, 791), (802, 803, 805, 804), (805, 803, 807, 806), (539, 720, 807, 803), (710, 713, 804, 805), (538, 539, 803, 802), (713, 538, 802, 804), (808, 810, 811, 812, 813, 814, 815, 816, 817, 818, 819, 820, 821, 822, 823, 824, 825, 826, 827, 828, 829, 830, 831, 832, 833, 834, 835, 836, 837, 838, 839, 809), (746, 747, 817, 816), (760, 761, 831, 830), (747, 748, 818, 817), (761, 762, 832, 831), (748, 749, 819, 818), (762, 763, 833, 832), (749, 750, 820, 819), (763, 764, 834, 833), (750, 751, 821, 820), (764, 765, 835, 834), (751, 752, 822, 821), (738, 739, 808, 809), (765, 766, 836, 835), (752, 753, 823, 822), (739, 740, 810, 808), (766, 767, 837, 836), (753, 754, 824, 823), (740, 741, 811, 810), (767, 768, 838, 837), (754, 755, 825, 824), (741, 742, 812, 811), (768, 769, 839, 838), (755, 756, 826, 825), (742, 743, 813, 812), (769, 738, 809, 839), (756, 757, 827, 826), (743, 744, 814, 813), (757, 758, 828, 827), (744, 745, 815, 814), (758, 759, 829, 828), (745, 746, 816, 815), (840, 841, 843, 842), (842, 843, 847, 846), (847, 845, 851, 848), (844, 845, 841, 840), (842, 846, 844, 840), (847, 843, 841, 845), (848, 851, 855, 852), (846, 847, 848, 849), (845, 844, 850, 851), (844, 846, 849, 850), (855, 854, 858, 859), (849, 848, 852, 853), (851, 850, 854, 855), (850, 849, 853, 854), (857, 856, 859, 858), (854, 853, 857, 858), (852, 855, 859, 856), (853, 852, 856, 857)])
_uv = me_cube.uv_layers.new(name='UVMap')
_uv.uv.foreach_set('vector', [0.625, 0.75, 0.625, 0.625, 0.625, 0.625, 0.625, 0.75, 0.375, 0.75, 0.625, 0.75, 0.625, 1.0, 0.375, 1.0, 0.125, 0.625, 0.125, 0.75, 0.125, 0.75, 0.125, 0.625, 0.125, 0.625, 0.375, 0.625, 0.375, 0.75, 0.125, 0.75, 0.625, 0.75, 0.375, 0.75, 0.375, 0.75, 0.625, 0.75, 0.375, 0.25, 0.625, 0.25, 0.625, 0.5, 0.375, 0.5, 0.375, 1.0, 0.625, 1.0, 0.625, 1.0, 0.375, 1.0, 0.625, 0.25, 0.375, 0.25, 0.375, 0.25, 0.625, 0.25, 0.375, 1.0, 0.625, 1.0, 0.625, 1.0, 0.375, 1.0, 0.625, 0.25, 0.375, 0.25, 0.375, 0.25, 0.625, 0.25, 0.625, 0.25, 0.375, 0.25, 0.375, 0.25, 0.625, 0.25, 0.375, 0.0, 0.375, 0.125, 0.375, 0.125, 0.375, 0.0, 0.875, 0.625, 0.875, 0.5, 0.875, 0.5, 0.875, 0.625, 0.375, 0.125, 0.625, 0.125, 0.625, 0.25, 0.375, 0.25, 0.375, 1.0, 0.375, 1.0, 0.375, 1.0, 0.375, 1.0, 0.875, 0.625, 0.875, 0.5, 0.875, 0.5, 0.875, 0.625, 0.375, 1.0, 0.625, 1.0, 0.625, 1.0, 0.375, 1.0, 0.0, 0.0, 0.0, 0.0, 0.0, 0.0, 0.0, 0.0, 0.0, 0.0, 0.0, 0.0, 0.0, 0.0, 0.0, 0.0, 0.0, 0.0, 0.0, 0.0, 0.0, 0.0, 0.0, 0.0, 0.0, 0.0, 0.0, 0.0, 0.0, 0.0, 0.0, 0.0, 0.0, 0.0, 0.0, 0.0, 0.0, 0.0, 0.0, 0.0, 0.0, 0.0, 0.0, 0.0, 0.0, 0.0, 0.0, 0.0, 0.0, 0.0, 0.0, 0.0, 0.0, 0.0, 0.0, 0.0, 0.0, 0.0, 0.0, 0.0, 0.0, 0.0, 0.0, 0.0, 0.0, 0.0, 0.0, 0.0, 0.0, 0.0, 0.0, 0.0, 0.0, 0.0, 0.0, 0.0, 0.0, 0.0, 0.0, 0.0, 0.0, 0.0, 0.0, 0.0, 0.0, 0.0, 0.0, 0.0, 0.0, 0.0, 0.0, 0.0, 0.0, 0.0, 0.0, 0.0, 0.0, 0.0, 0.0, 0.0, 0.0, 0.0, 0.0, 0.0, 0.0, 0.0, 0.0, 0.0, 0.0, 0.0, 0.0, 0.0, 0.0, 0.0, 0.0, 0.0, 0.0, 0.0, 0.0, 0.0, 0.0, 0.0, 0.0, 0.0, 0.0, 0.0, 0.0, 0.0, 0.0, 0.0, 0.0, 0.0, 0.0, 0.0, 0.0, 0.0, 0.0, 0.0, 0.0, 0.0, 0.0, 0.0, 0.0, 0.0, 0.0, 0.0, 0.0, 0.0, 0.0, 0.0, 0.0, 0.0, 0.0, 0.0, 0.0, 0.0, 0.0, 0.0, 0.0, 0.0, 0.0, 0.0, 0.0, 0.0, 0.0, 0.0, 0.0, 0.0, 0.0, 0.0, 0.0, 0.0, 0.0, 0.0, 0.0, 0.0, 0.0, 0.0, 0.0, 0.0, 0.0, 0.0, 0.0, 0.0, 0.0, 0.0, 0.0, 0.0, 0.0, 0.0, 0.0, 0.0, 0.0, 0.0, 0.0, 0.0, 0.0, 0.0, 0.0, 0.0, 0.0, 0.0, 0.0, 0.0, 0.0, 0.0, 0.0, 0.0, 0.0, 0.0, 0.0, 0.0, 0.0, 0.0, 0.0, 0.0, 0.0, 0.0, 0.0, 0.0, 0.0, 0.0, 0.0, 0.0, 0.0, 0.0, 0.0, 0.0, 0.0, 0.0, 0.0, 0.0, 0.0, 0.0, 0.0, 0.0, 0.0, 0.0, 0.0, 0.0, 0.0, 0.0, 0.0, 0.0, 0.0, 0.0, 0.0, 0.0, 0.0, 0.0, 0.0, 0.0, 0.0, 0.0, 0.0, 0.0, 0.0, 0.0, 0.0, 0.0, 0.0, 0.0, 0.0, 0.0, 0.0, 0.0, 0.0, 0.0, 0.0, 0.0, 0.0, 0.0, 0.0, 0.0, 0.0, 0.0, 0.0, 0.0, 0.0, 0.0, 0.0, 0.0, 0.0, 0.0, 0.0, 0.0, 0.0, 0.0, 0.0, 0.0, 0.0, 0.0, 0.0, 0.0, 0.0, 0.0, 0.0, 0.0, 0.0, 0.0, 0.0, 0.0, 0.0, 0.0, 0.0, 0.0, 0.0, 0.0, 0.0, 0.0, 0.0, 0.0, 0.0, 0.0, 0.0, 0.0, 0.0, 0.0, 0.0, 0.0, 0.0, 0.0, 0.0, 0.0, 0.0, 0.0, 0.0, 0.0, 0.0, 0.0, 0.0, 0.0, 0.0, 0.0, 0.0, 0.0, 0.0, 0.0, 0.0, 0.0, 0.0, 0.0, 0.0, 0.0, 0.0, 0.0, 0.0, 0.0, 0.0, 0.0, 0.0, 0.0, 0.0, 0.0, 0.0, 0.0, 0.0, 0.0, 0.0, 0.0, 0.0, 0.0, 0.0, 0.0, 0.0, 0.0, 0.0, 0.0, 0.0, 0.0, 0.0, 0.0, 0.0, 0.0, 0.0, 0.0, 0.0, 0.0, 0.0, 0.0, 0.0, 0.0, 0.0, 0.0, 0.0, 0.0, 0.0, 0.0, 0.0, 0.0, 0.0, 0.0, 0.0, 0.0, 0.0, 0.0, 0.0, 0.0, 0.0, 0.0, 0.0, 0.0, 0.0, 0.0, 0.0, 0.0, 0.0, 0.0, 0.0, 0.0, 0.0, 0.0, 0.0, 0.0, 0.0, 0.0, 0.0, 0.0, 0.0, 0.0, 0.0, 0.0, 0.0, 0.0, 0.0, 0.0, 0.0, 0.0, 0.0, 0.0, 0.0, 0.0, 0.0, 0.0, 0.0, 0.0, 0.0, 0.0, 0.0, 0.0, 0.0, 0.0, 0.0, 0.0, 0.0, 0.0, 0.0, 0.0, 0.0, 0.0, 0.0, 0.0, 0.0, 0.0, 0.0, 0.0, 0.0, 0.0, 0.0, 0.0, 0.0, 0.0, 0.0, 0.0, 0.0, 0.0, 0.0, 0.0, 0.0, 0.0, 0.0, 0.0, 0.0, 0.0, 0.0, 0.0, 0.0, 0.0, 0.0, 0.0, 0.0, 0.0, 0.0, 0.0, 0.0, 0.0, 0.0, 0.0, 0.0, 0.0, 0.0, 0.0, 0.0, 0.0, 0.0, 0.0, 0.0, 0.0, 0.0, 0.0, 0.0, 0.0, 0.0, 0.0, 0.0, 0.0, 0.0, 0.0, 0.0, 0.0, 0.0, 0.0, 0.0, 0.0, 0.0, 0.0, 0.0, 0.0, 0.0, 0.0, 0.0, 0.0, 0.0, 0.0, 0.0, 0.0, 0.0, 0.0, 0.0, 0.0, 0.0, 0.0, 0.0, 0.0, 0.0, 0.0, 0.0, 0.0, 0.0, 0.0, 0.0, 0.0, 0.0, 0.0, 0.0, 0.0, 0.0, 0.0, 0.0, 0.0, 0.0, 0.0, 0.0, 0.0, 0.0, 0.0, 0.0, 0.0, 0.0, 0.0, 0.0, 0.0, 0.0, 0.0, 0.0, 0.0, 0.0, 0.0, 0.0, 0.0, 0.0, 0.0, 0.0, 0.0, 0.0, 0.0, 0.0, 0.0, 0.0, 0.0, 0.0, 0.0, 0.0, 0.0, 0.0, 0.0, 0.0, 0.0, 0.0, 0.0, 0.0, 0.0, 0.0, 0.0, 0.0, 0.0, 0.0, 0.0, 0.0, 0.0, 0.0, 0.0, 0.0, 0.0, 0.0, 0.0, 0.0, 0.0, 0.0, 0.0, 0.0, 0.0, 0.0, 0.0, 0.0, 0.0, 0.0, 0.0, 0.0, 0.0, 0.0, 0.0, 0.0, 0.0, 0.0, 0.0, 0.0, 0.0, 0.0, 0.0, 0.0, 0.0, 0.0, 0.0, 0.0, 0.0, 0.0, 0.0, 0.0, 0.0, 0.0, 0.0, 0.0, 0.0, 0.0, 0.0, 0.0, 0.0, 0.0, 0.0, 0.0, 0.0, 0.0, 0.0, 0.0, 0.0, 0.0, 0.0, 0.0, 0.0, 0.0, 0.0, 0.0, 0.0, 0.0, 0.0, 0.0, 0.0, 0.0, 0.0, 0.0, 0.0, 0.0, 0.0, 0.0, 0.0, 0.0, 0.0, 0.0, 0.0, 0.0, 0.0, 0.0, 0.0, 0.0, 0.0, 0.0, 0.0, 0.0, 0.0, 0.0, 0.0, 0.0, 0.0, 0.0, 0.0, 0.0, 0.0, 0.0, 0.0, 0.0, 0.0, 0.0, 0.0, 0.0, 0.0, 0.0, 0.0, 0.0, 0.0, 0.0, 0.0, 0.0, 0.0, 0.0, 0.0, 0.0, 0.0, 0.0, 0.0, 0.0, 0.0, 0.0, 0.0, 0.0, 0.0, 0.0, 0.0, 0.0, 0.0, 0.0, 0.0, 0.0, 0.0, 0.0, 0.0, 0.0, 0.0, 0.0, 0.0, 0.0, 0.0, 0.0, 0.0, 0.0, 0.0, 0.0, 0.0, 0.0, 0.0, 0.0, 0.0, 0.0, 0.0, 0.0, 0.0, 0.0, 0.0, 0.0, 0.0, 0.0, 0.0, 0.0, 0.0, 0.0, 0.0, 0.0, 0.0, 0.0, 0.0, 0.0, 0.0, 0.0, 0.0, 0.0, 0.0, 0.0, 0.0, 0.0, 0.0, 0.0, 0.0, 0.0, 0.0, 0.0, 0.0, 0.0, 0.0, 0.0, 0.0, 0.0, 0.0, 0.0, 0.0, 0.0, 0.0, 0.0, 0.0, 0.0, 0.0, 0.0, 0.0, 0.0, 0.0, 0.0, 0.0, 0.0, 0.0, 0.0, 0.0, 0.0, 0.0, 0.0, 0.0, 0.0, 0.0, 0.0, 0.0, 0.0, 0.0, 0.0, 0.0, 0.0, 0.0, 0.0, 0.0, 0.0, 0.0, 0.0, 0.0, 0.0, 0.0, 0.0, 0.0, 0.0, 0.0, 0.0, 0.0, 0.0, 0.0, 0.0, 0.0, 0.0, 0.0, 0.0, 0.0, 0.0, 0.0, 0.0, 0.0, 0.0, 0.0, 0.0, 0.0, 0.0, 0.0, 0.0, 0.0, 0.0, 0.0, 0.0, 0.0, 0.0, 0.0, 0.0, 0.0, 0.0, 0.0, 0.0, 0.0, 0.0, 0.0, 0.0, 0.0, 0.0, 0.0, 0.0, 0.0, 0.0, 0.0, 0.0, 0.0, 0.0, 0.0, 0.0, 0.0, 0.0, 0.0, 0.0, 0.0, 0.0, 0.0, 0.0, 0.0, 0.0, 0.0, 0.0, 0.0, 0.0, 0.0, 0.0, 0.0, 0.0, 0.0, 0.0, 0.0, 0.0, 0.0, 0.0, 0.0, 0.0, 0.0, 0.0, 0.0, 0.0, 0.0, 0.0, 0.0, 0.0, 0.0, 0.0, 0.0, 0.0, 0.0, 0.0, 0.0, 0.0, 0.0, 0.0, 0.0, 0.0, 0.0, 0.0, 0.0, 0.0, 0.0, 0.0, 0.0, 0.0, 0.0, 0.0, 0.0, 0.0, 0.0, 0.0, 0.0, 0.0, 0.0, 0.0, 0.0, 0.0, 0.0, 0.0, 0.0, 0.0, 0.0, 0.0, 0.0, 0.0, 0.0, 0.0, 0.0, 0.0, 0.0, 0.0, 0.0, 0.0, 0.0, 0.0, 0.0, 0.0, 0.0, 0.0, 0.0, 0.0, 0.0, 0.0, 0.0, 0.0, 0.0, 0.0, 0.0, 0.0, 0.0, 0.0, 0.0, 0.0, 0.0, 0.0, 0.0, 0.0, 0.0, 0.0, 0.0, 0.0, 0.0, 0.0, 0.0, 0.0, 0.0, 0.0, 0.0, 0.0, 0.0, 0.0, 0.0, 0.0, 0.0, 0.0, 0.0, 0.0, 0.0, 0.0, 0.0, 0.0, 0.0, 0.0, 0.0, 0.0, 0.0, 0.0, 0.0, 0.0, 0.0, 0.0, 0.0, 0.0, 0.0, 0.0, 0.0, 0.0, 0.0, 0.0, 0.0, 0.0, 0.0, 0.0, 0.0, 0.0, 0.0, 0.0, 0.0, 0.0, 0.0, 0.0, 0.0, 0.0, 0.0, 0.0, 0.0, 0.0, 0.0, 0.0, 0.0, 0.0, 0.0, 0.0, 0.0, 0.0, 0.0, 0.0, 0.0, 0.0, 0.0, 0.0, 0.0, 0.0, 0.0, 0.0, 0.0, 0.0, 0.0, 0.0, 0.0, 0.0, 0.0, 0.0, 0.0, 0.0, 0.0, 0.0, 0.0, 0.0, 0.0, 0.0, 0.0, 0.0, 0.0, 0.0, 0.0, 0.0, 0.0, 0.0, 0.0, 0.0, 0.0, 0.0, 0.0, 0.0, 0.0, 0.0, 0.0, 0.0, 0.0, 0.0, 0.0, 0.0, 0.0, 0.0, 0.0, 0.0, 0.0, 0.0, 0.0, 0.0, 0.0, 0.0, 0.0, 0.0, 0.0, 0.0, 0.0, 0.0, 0.0, 0.0, 0.0, 0.0, 0.0, 0.0, 0.0, 0.0, 0.0, 0.0, 0.0, 0.0, 0.0, 0.0, 0.0, 0.0, 0.0, 0.0, 0.0, 0.0, 0.0, 0.0, 0.0, 0.0, 0.0, 0.0, 0.0, 0.0, 0.0, 0.0, 0.0, 0.0, 0.0, 0.0, 0.0, 0.0, 0.0, 0.0, 0.0, 0.0, 0.0, 0.0, 0.0, 0.0, 0.0, 0.0, 0.0, 0.0, 0.0, 0.0, 0.0, 0.0, 0.0, 0.0, 0.0, 0.0, 0.0, 0.0, 0.0, 0.0, 0.0, 0.0, 0.0, 0.0, 0.0, 0.0, 0.0, 0.0, 0.0, 0.0, 0.0, 0.0, 0.0, 0.0, 0.0, 0.0, 0.0, 0.0, 0.0, 0.0, 0.0, 0.0, 0.0, 0.0, 0.0, 0.0, 0.0, 0.0, 0.0, 0.0, 0.0, 0.0, 0.0, 0.0, 0.0, 0.0, 0.0, 0.0, 0.0, 0.0, 0.0, 0.0, 0.0, 0.0, 0.0, 0.0, 0.0, 0.0, 0.0, 0.0, 0.0, 0.0, 0.0, 0.0, 0.0, 0.0, 0.0, 0.0, 0.0, 0.0, 0.0, 0.0, 0.0, 0.0, 0.0, 0.0, 0.0, 0.0, 0.0, 0.0, 0.0, 0.0, 0.0, 0.0, 0.0, 0.0, 0.0, 0.0, 0.0, 0.0, 0.0, 0.0, 0.0, 0.0, 0.0, 0.0, 0.0, 0.0, 0.0, 0.0, 0.0, 0.0, 0.0, 0.0, 0.0, 0.0, 0.0, 0.0, 0.0, 0.0, 0.0, 0.0, 0.0, 0.0, 0.0, 0.0, 0.0, 0.0, 0.0, 0.0, 0.0, 0.0, 0.0, 0.0, 0.0, 0.0, 0.0, 0.0, 0.0, 0.0, 0.0, 0.0, 0.0, 0.0, 0.0, 0.0, 0.0, 0.0, 0.0, 0.0, 0.0, 0.0, 0.0, 0.0, 0.0, 0.0, 0.0, 0.0, 0.0, 0.0, 0.0, 0.0, 0.0, 0.0, 0.0, 0.0, 0.0, 0.0, 0.0, 0.0, 0.0, 0.0, 0.0, 0.0, 0.0, 0.0, 0.0, 0.0, 0.0, 0.0, 0.0, 0.0, 0.0, 0.0, 0.0, 0.0, 0.0, 0.0, 0.0, 0.0, 0.0, 0.0, 0.0, 0.0, 0.0, 0.0, 0.0, 0.0, 0.0, 0.0, 0.0, 0.0, 0.0, 0.0, 0.0, 0.0, 0.0, 0.0, 0.0, 0.0, 0.0, 0.0, 0.0, 0.0, 0.0, 0.0, 0.0, 0.0, 0.0, 0.0, 0.0, 0.0, 0.0, 0.0, 0.0, 0.0, 0.0, 0.0, 0.0, 0.0, 0.0, 0.0, 0.0, 0.0, 0.0, 0.0, 0.0, 0.0, 0.0, 0.0, 0.0, 0.0, 0.0, 0.0, 0.0, 0.0, 0.0, 0.0, 0.0, 0.0, 0.0, 0.0, 0.0, 0.0, 0.0, 0.0, 0.0, 0.0, 0.0, 0.0, 0.0, 0.0, 0.0, 0.0, 0.0, 0.0, 0.0, 0.0, 0.0, 0.0, 0.0, 0.0, 0.0, 0.0, 0.0, 0.0, 0.0, 0.0, 0.0, 0.0, 0.0, 0.0, 0.0, 0.0, 0.0, 0.0, 0.0, 0.0, 0.0, 0.0, 0.0, 0.0, 0.0, 0.0, 0.0, 0.0, 0.0, 0.0, 0.0, 0.0, 0.0, 0.0, 0.0, 0.0, 0.0, 0.0, 0.0, 0.0, 0.0, 0.0, 0.0, 0.0, 0.0, 0.0, 0.0, 0.0, 0.0, 0.0, 0.0, 0.0, 0.0, 0.0, 0.0, 0.0, 0.0, 0.0, 0.0, 0.0, 0.0, 0.0, 0.0, 0.0, 0.0, 0.0, 0.0, 0.0, 0.0, 0.0, 0.0, 0.0, 0.0, 0.0, 0.0, 0.0, 0.0, 0.0, 0.0, 0.0, 0.0, 0.0, 0.0, 0.0, 0.0, 0.0, 0.0, 0.0, 0.0, 0.0, 0.0, 0.0, 0.0, 0.0, 0.0, 0.0, 0.0, 0.0, 0.0, 0.0, 0.0, 0.0, 0.0, 0.0, 0.0, 0.0, 0.0, 0.0, 0.0, 0.0, 0.0, 0.0, 0.0, 0.0, 0.0, 0.0, 0.0, 0.0, 0.0, 0.0, 0.0, 0.0, 0.0, 0.0, 0.0, 0.0, 0.0, 0.0, 0.0, 0.0, 0.0, 0.0, 0.0, 0.0, 0.0, 0.0, 0.0, 0.0, 0.0, 0.0, 0.0, 0.0, 0.0, 0.0, 0.0, 0.0, 0.0, 0.0, 0.0, 0.0, 0.0, 0.0, 0.0, 0.0, 0.0, 0.0, 0.0, 0.0, 0.0, 0.0, 0.0, 0.0, 0.0, 0.0, 0.0, 0.0, 0.0, 0.0, 0.0, 0.0, 0.0, 0.0, 0.0, 0.0, 0.0, 0.0, 0.0, 0.0, 0.0, 0.0, 0.0, 0.0, 0.0, 0.0, 0.0, 0.0, 0.0, 0.0, 0.0, 0.0, 0.0, 0.0, 0.0, 0.0, 0.0, 0.0, 0.0, 0.0, 0.0, 0.0, 0.0, 0.0, 0.0, 0.0, 0.0, 0.0, 0.0, 0.0, 0.0, 0.0, 0.0, 0.0, 0.0, 0.0, 0.0, 0.0, 0.0, 0.0, 0.0, 0.0, 0.0, 0.0, 0.0, 0.0, 0.0, 0.0, 0.0, 0.0, 0.0, 0.0, 0.0, 0.0, 0.0, 0.0, 0.0, 0.0, 0.0, 0.0, 0.0, 0.0, 0.0, 0.0, 0.0, 0.0, 0.0, 0.0, 0.0, 0.0, 0.0, 0.0, 0.0, 0.0, 0.0, 0.0, 0.0, 0.0, 0.0, 0.0, 0.0, 0.0, 0.0, 0.0, 0.0, 0.0, 0.0, 0.0, 0.0, 0.0, 0.0, 0.0, 0.0, 0.0, 0.0, 0.0, 0.0, 0.0, 0.0, 0.0, 0.0, 0.0, 0.0, 0.0, 0.0, 0.0, 0.0, 0.0, 0.0, 0.0, 0.0, 0.0, 0.0, 0.0, 0.0, 0.0, 0.0, 0.0, 0.0, 0.0, 0.0, 0.0, 0.0, 0.0, 0.0, 0.0, 0.0, 0.0, 0.0, 0.0, 0.0, 0.0, 0.0, 0.0, 0.0, 0.0, 0.0, 0.0, 0.0, 0.0, 0.0, 0.0, 0.0, 0.0, 0.0, 0.0, 0.0, 0.0, 0.0, 0.0, 0.0, 0.0, 0.0, 0.0, 0.0, 0.0, 0.0, 0.0, 0.0, 0.0, 0.0, 0.0, 0.0, 0.0, 0.0, 0.0, 0.0, 0.0, 0.0, 0.0, 0.0, 0.0, 0.0, 0.0, 0.0, 0.0, 0.0, 0.0, 0.0, 0.0, 0.0, 0.0, 0.0, 0.0, 0.0, 0.0, 0.0, 0.0, 0.0, 0.0, 0.0, 0.0, 0.0, 0.0, 0.0, 0.0, 0.0, 0.0, 0.0, 0.0, 0.0, 0.0, 0.0, 0.0, 0.0, 0.0, 0.0, 0.0, 0.0, 0.0, 0.0, 0.0, 0.0, 0.0, 0.0, 0.0, 0.0, 0.0, 0.0, 0.0, 0.0, 0.0, 0.0, 0.0, 0.0, 0.0, 0.0, 0.0, 0.0, 0.0, 0.0, 0.0, 0.0, 0.0, 0.0, 0.0, 0.0, 0.0, 0.0, 0.0, 0.0, 0.0, 0.0, 0.0, 0.0, 0.0, 0.0, 0.0, 0.0, 0.0, 0.0, 0.0, 0.0, 0.0, 0.0, 0.0, 0.0, 0.0, 0.0, 0.0, 0.0, 0.0, 0.0, 0.0, 0.0, 0.0, 0.0, 0.0, 0.0, 0.0, 0.0, 0.0, 0.0, 0.0, 0.0, 0.0, 0.0, 0.0, 0.0, 0.0, 0.0, 0.0, 0.0, 0.0, 0.0, 0.0, 0.0, 0.0, 0.0, 0.0, 0.0, 0.0, 0.0, 0.0, 0.0, 0.0, 0.0, 0.0, 0.0, 0.0, 0.0, 0.0, 0.0, 0.0, 0.0, 0.0, 0.0, 0.0, 0.0, 0.0, 0.0, 0.0, 0.0, 0.0, 0.0, 0.0, 0.0, 0.0, 0.0, 0.0, 0.0, 0.0, 0.0, 0.0, 0.0, 0.0, 0.0, 0.0, 0.0, 0.0, 0.0, 0.0, 0.0, 0.0, 0.0, 0.0, 0.0, 0.0, 0.0, 0.0, 0.0, 0.0, 0.0, 0.0, 0.0, 0.0, 0.0, 0.0, 0.0, 0.0, 0.0, 0.0, 0.0, 0.0, 0.0, 0.0, 0.0, 0.0, 0.0, 0.0, 0.0, 0.0, 0.0, 0.0, 0.0, 0.0, 0.0, 0.0, 0.0, 0.0, 0.0, 0.0, 0.0, 0.0, 0.0, 0.0, 0.0, 0.0, 0.0, 0.0, 0.0, 0.0, 0.0, 0.0, 0.0, 0.0, 0.0, 0.0, 0.0, 0.0, 0.0, 0.0, 0.0, 0.0, 0.0, 0.0, 0.0, 0.0, 0.0, 0.0, 0.0, 0.0, 0.0, 0.0, 0.0, 0.0, 0.0, 0.0, 0.0, 0.0, 0.0, 0.0, 0.0, 0.0, 0.0, 0.0, 0.0, 0.0, 0.0, 0.0, 0.0, 0.0, 0.0, 0.0, 0.0, 0.0, 0.0, 0.0, 0.0, 0.0, 0.0, 0.0, 0.0, 0.0, 0.0, 0.0, 0.0, 0.0, 0.0, 0.0, 0.0, 0.0, 0.0, 0.0, 0.0, 0.0, 0.0, 0.0, 0.0, 0.0, 0.0, 0.0, 0.0, 0.0, 0.0, 0.0, 0.0, 0.0, 0.0, 0.0, 0.0, 0.0, 0.0, 0.0, 0.0, 0.0, 0.0, 0.0, 0.0, 0.0, 0.0, 0.0, 0.0, 0.0, 0.0, 0.0, 0.0, 0.0, 0.0, 0.0, 0.0, 0.0, 0.0, 0.0, 0.0, 0.0, 0.0, 0.0, 0.0, 0.0, 0.0, 0.0, 0.0, 0.0, 0.0, 0.0, 0.0, 0.0, 0.0, 0.0, 0.0, 0.0, 0.0, 0.0, 0.0, 0.0, 0.0, 0.0, 0.0, 0.0, 0.0, 0.0, 0.0, 0.0, 0.0, 0.0, 0.0, 0.0, 0.0, 0.0, 0.0, 0.0, 0.0, 0.0, 0.0, 0.0, 0.0, 0.0, 0.0, 0.0, 0.0, 0.0, 0.0, 0.0, 0.0, 0.0, 0.0, 0.0, 0.0, 0.0, 0.0, 0.0, 0.0, 0.0, 0.0, 0.0, 0.0, 0.0, 0.0, 0.0, 0.0, 0.0, 0.0, 0.0, 0.0, 0.0, 0.0, 0.0, 0.0, 0.0, 0.0, 0.0, 0.0, 0.0, 0.0, 0.0, 0.0, 0.0, 0.0, 0.0, 0.0, 0.0, 0.0, 0.0, 0.0, 0.0, 0.0, 0.0, 0.0, 0.0, 0.0, 0.0, 0.0, 0.0, 0.0, 0.0, 0.0, 0.0, 0.0, 0.0, 0.0, 0.0, 0.0, 0.0, 0.0, 0.0, 0.0, 0.0, 0.0, 0.0, 0.0, 0.0, 0.0, 0.0, 0.0, 0.0, 0.0, 0.0, 0.0, 0.0, 0.0, 0.0, 0.0, 0.0, 0.0, 0.0, 0.0, 0.0, 0.0, 0.0, 0.0, 0.0, 0.0, 0.0, 0.0, 0.0, 0.0, 0.0, 0.0, 0.0, 0.0, 0.0, 0.0, 0.0, 0.0, 0.0, 0.0, 0.0, 0.0, 0.0, 0.0, 0.0, 0.0, 0.0, 0.0, 0.0, 0.0, 0.0, 0.0, 0.0, 0.0, 0.0, 0.0, 0.0, 0.0, 0.0, 0.0, 0.0, 0.0, 0.0, 0.0, 0.0, 0.0, 0.0, 0.0, 0.0, 0.0, 0.0, 0.0, 0.0, 0.0, 0.0, 0.0, 0.0, 0.0, 0.0, 0.0, 0.0, 0.0, 0.0, 0.0, 0.0, 0.0, 0.0, 0.0, 0.0, 0.0, 0.0, 0.0, 0.0, 0.0, 0.0, 0.0, 0.0, 0.0, 0.0, 0.0, 0.0, 0.0, 0.0, 0.0, 0.0, 0.0, 0.0, 0.0, 0.0, 0.0, 0.0, 0.0, 0.0, 0.0, 0.0, 0.0, 0.0, 0.0, 0.0, 0.0, 0.0, 0.0, 0.0, 0.0, 0.0, 0.0, 0.0, 0.0, 0.0, 0.0, 0.0, 0.0, 0.0, 0.0, 0.0, 0.0, 0.0, 0.0, 0.0, 0.0, 0.0, 0.0, 0.0, 0.0, 0.0, 0.0, 0.0, 0.0, 0.0, 0.0, 0.0, 0.0, 0.0, 0.0, 0.0, 0.0, 0.0, 0.0, 0.0, 0.0, 0.0, 0.0, 0.0, 0.0, 0.0, 0.0, 0.0, 0.0, 0.0, 0.0, 0.0, 0.0, 0.0, 0.0, 0.0, 0.0, 0.0, 0.0, 0.0, 0.0, 0.0, 0.0, 0.0, 0.0, 0.0, 0.0, 0.0, 0.0, 0.0, 0.0, 0.0, 0.0, 0.0, 0.0, 0.0, 0.0, 0.0, 0.0, 0.0, 0.0, 0.0, 0.0, 0.0, 0.0, 0.0, 0.0, 0.0, 0.0, 0.0, 0.0, 0.0, 0.0, 0.0, 0.0, 0.0, 0.0, 0.0, 0.0, 0.0, 0.0, 0.0, 0.0, 0.0, 0.0, 0.0, 0.0, 0.0, 0.0, 0.0, 0.0, 0.0, 0.0, 0.0, 0.0, 0.0, 0.0, 0.0, 0.0, 0.0, 0.0, 0.0, 0.0, 0.0, 0.0, 0.0, 0.0, 0.0, 0.0, 0.0, 0.0, 0.0, 0.0, 0.0, 0.0, 0.0, 0.0, 0.0, 0.0, 0.0, 0.0, 0.0, 0.0, 0.0, 0.0, 0.0, 0.0, 0.0, 0.0, 0.0, 0.0, 0.0, 0.0, 0.0, 0.0, 0.0, 0.0, 0.0, 0.0, 0.0, 0.0, 0.0, 0.0, 0.0, 0.0, 0.0, 0.0, 0.0, 0.0, 0.0, 0.0, 0.0, 0.0, 0.0, 0.0, 0.0, 0.0, 0.0, 0.0, 0.0, 0.0, 0.0, 0.0, 0.0, 0.0, 0.0, 0.0, 0.0, 0.0, 0.0, 0.0, 0.0, 0.0, 0.0, 0.0, 0.0, 0.0, 0.0, 0.0, 0.0, 0.0, 0.0, 0.0, 0.0, 0.0, 0.0, 0.0, 0.0, 0.0, 0.0, 0.0, 0.0, 0.0, 0.0, 0.0, 0.0, 0.0, 0.0, 0.0, 0.0, 0.0, 0.0, 0.0, 0.0, 0.0, 0.0, 0.0, 0.0, 0.0, 0.0, 0.0, 0.0, 0.0, 0.0, 0.0, 0.0, 0.0, 0.0, 0.0, 0.0, 0.0, 0.0, 0.0, 0.0, 0.0, 0.0, 0.0, 0.0, 0.0, 0.0, 0.0, 0.0, 0.0, 0.0, 0.0, 0.0, 0.0, 0.0, 0.0, 0.0, 0.0, 0.0, 0.0, 0.0, 0.0, 0.0, 0.0, 0.0, 0.0, 0.0, 0.0, 0.0, 0.0, 0.0, 0.0, 0.0, 0.0, 0.0, 0.0, 0.0, 0.0, 0.0, 0.0, 0.0, 0.0, 0.0, 0.0, 0.0, 0.0, 0.0, 0.0, 0.0, 0.0, 0.0, 0.0, 0.0, 0.0, 0.0, 0.0, 0.0, 0.0, 0.0, 0.0, 0.0, 0.0, 0.0, 0.0, 0.0, 0.0, 0.0, 0.0, 0.0, 0.0, 0.0, 0.0, 0.0, 0.0, 0.0, 0.0, 0.0, 0.0, 0.0, 0.0, 0.0, 0.0, 0.0, 0.0, 0.0, 0.0, 0.0, 0.0, 0.0, 0.0, 0.0, 0.0, 0.0, 0.0, 0.0, 0.0, 0.0, 0.0, 0.0, 0.0, 0.0, 0.0, 0.0, 0.0, 0.0, 0.0, 0.0, 0.0, 0.0, 0.0, 0.0, 0.0, 0.0, 0.0, 0.0, 0.0, 0.0, 0.0, 0.0, 0.0, 0.0, 0.0, 0.0, 0.0, 0.0, 0.0, 0.0, 0.0, 0.0, 0.0, 0.0, 0.0, 0.0, 0.0, 0.0, 0.0, 0.0, 0.0, 0.0, 0.0, 0.0, 0.0, 0.0, 0.0, 0.0, 0.0, 0.0, 0.0, 0.0, 0.0, 0.0, 0.0, 0.0, 0.0, 0.0, 0.0, 0.0, 0.0, 0.0, 0.0, 0.0, 0.0, 0.0, 0.0, 0.0, 0.0, 0.0, 0.0, 0.0, 0.0, 0.0, 0.0, 0.0, 0.0, 0.0, 0.0, 0.0, 0.0, 0.0, 0.0, 0.0, 0.0, 0.0, 0.0, 0.0, 0.0, 0.0, 0.0, 0.0, 0.0, 0.0, 0.0, 0.0, 0.0, 0.0, 0.0, 0.0, 0.0, 0.0, 0.0, 0.0, 0.0, 0.0, 0.0, 0.0, 0.0, 0.0, 0.0, 0.0, 0.0, 0.0, 0.0, 0.0, 0.0, 0.0, 0.0, 0.0, 0.0, 0.0, 0.0, 0.0, 0.0, 0.0, 0.0, 0.0, 0.0, 0.0, 0.0, 0.0, 0.0, 0.0, 0.0, 0.0, 0.0, 0.0, 0.0, 0.0, 0.0, 0.0, 0.0, 0.0, 0.0, 0.0, 0.0, 0.0, 0.0, 0.0, 0.0, 0.0, 0.0, 0.0, 0.0, 0.0, 0.0, 0.0, 0.0, 0.0, 0.0, 0.0, 0.0, 0.0, 0.0, 0.0, 0.0, 0.0, 0.0, 0.0, 0.0, 0.0, 0.0, 0.0, 0.0, 0.0, 0.0, 0.0, 0.0, 0.0, 0.0, 0.0, 0.0, 0.0, 0.0, 0.0, 0.0, 0.0, 0.0, 0.0, 0.0, 0.0, 0.0, 0.0, 0.0, 0.0, 0.0, 0.0, 0.0, 0.0, 0.0, 0.0, 0.0, 0.0, 0.0, 0.0, 0.0, 0.0, 0.0, 0.0, 0.0, 0.0, 0.0, 0.0, 0.0, 0.0, 0.0, 0.0, 0.0, 0.0, 0.0, 0.0, 0.0, 0.0, 0.0, 0.0, 0.0, 0.0, 0.0, 0.0, 0.0, 0.0, 0.0, 0.0, 0.0, 0.0, 0.0, 0.0, 0.0, 0.0, 0.0, 0.0, 0.0, 0.0, 0.0, 0.0, 0.0, 0.0, 0.0, 0.0, 0.0, 0.0, 0.0, 0.0, 0.0, 0.0, 0.0, 0.0, 0.0, 0.0, 0.0, 0.0, 0.0, 0.0, 0.0, 0.0, 0.0, 0.0, 0.0, 0.0, 0.0, 0.0, 0.0, 0.0, 0.0, 0.0, 0.0, 0.0, 0.0, 0.0, 0.0, 0.0, 0.0, 0.0, 0.0, 0.0, 0.0, 0.0, 0.0, 0.0, 0.0, 0.0, 0.0, 0.0, 0.0, 0.0, 0.0, 0.0, 0.0, 0.0, 0.0, 0.0, 0.0, 0.0, 0.0, 0.0, 0.0, 0.0, 0.0, 0.0, 0.0, 0.0, 0.0, 0.0, 0.0, 0.0, 0.0, 0.0, 0.0, 0.0, 0.0, 0.0, 0.0, 0.0, 0.0, 0.0, 0.0, 0.0, 0.0, 0.0, 0.0, 0.0, 0.0, 0.0, 0.0, 0.0, 0.0, 0.0, 0.0, 0.0, 0.0, 0.0, 0.0, 0.0, 0.0, 0.0, 0.0, 0.0, 0.0, 0.0, 0.0, 0.0, 0.0, 0.0, 0.0, 0.0, 0.0, 0.0, 0.0, 0.0, 0.0, 0.0, 0.0, 0.0, 0.0, 0.0, 0.0, 0.0, 0.0, 0.0, 0.0, 0.0, 0.0, 0.0, 0.0, 0.0, 0.0, 0.0, 0.0, 0.0, 0.0, 0.0, 0.0, 0.0, 0.0, 0.0, 0.0, 0.0, 0.0, 0.0, 0.0, 0.0, 0.0, 0.0, 0.0, 0.0, 0.0, 0.0, 0.0, 0.0, 0.0, 0.0, 0.0, 0.0, 0.0, 0.0, 0.0, 0.0, 0.0, 0.0, 0.0, 0.0, 0.0, 0.0, 0.0, 0.0, 0.0, 0.0, 0.0, 0.0, 0.0, 0.0, 0.0, 0.0, 0.0, 0.0, 0.0, 0.0, 0.0, 0.0, 0.0, 0.0, 0.0, 0.0, 0.0, 0.0, 0.0, 0.0, 0.0, 0.0, 0.0, 0.0, 0.0, 0.0, 0.0, 0.0, 0.0, 0.0, 0.0, 0.0, 0.0, 0.0, 0.0, 0.0, 0.0, 0.0, 0.0, 0.0, 0.0, 0.0, 0.0, 0.0, 0.0, 0.0, 0.0, 0.0, 0.0, 0.0, 0.0, 0.0, 0.0, 0.0, 0.0, 0.0, 0.0, 0.0, 0.0, 0.0, 0.0, 0.0, 0.0, 0.0, 0.0, 0.0, 0.0, 0.0, 0.0, 0.0, 0.0, 0.0, 0.0, 0.0, 0.0, 0.0, 0.0, 0.0, 0.0, 0.0, 0.0, 0.0, 0.0, 0.0, 0.0, 0.0, 0.0, 0.0, 0.0, 0.0, 0.0, 0.0, 0.0, 0.0, 0.0, 0.0, 0.0, 0.0, 0.0, 0.0, 0.0, 0.0, 0.0, 0.0, 0.0, 0.0, 0.0, 0.0, 0.0, 0.0, 0.0, 0.0, 0.0, 0.0, 0.0, 0.0, 0.0, 0.0, 0.0, 0.0, 0.0, 0.0, 0.0, 0.0, 0.0, 0.0, 0.0, 0.0, 0.0, 0.0, 0.0, 0.0, 0.0, 0.0, 0.0, 0.0, 0.0, 0.0, 0.0, 0.0, 0.0, 0.0, 0.0, 0.0, 0.0, 0.0, 0.0, 0.0, 0.0, 0.0, 0.0, 0.0, 0.0, 0.0, 0.0, 0.0, 0.0, 0.0, 0.0, 0.0, 0.0, 0.0, 0.0, 0.0, 0.0, 0.0, 0.0, 0.0, 0.0, 0.0, 0.0, 0.0, 0.0, 0.0, 0.0, 0.0, 0.0, 0.0, 0.0, 0.0, 0.0, 0.0, 0.0, 0.0, 0.0, 0.0, 0.0, 0.0, 0.0, 0.0, 0.0, 0.0, 0.0, 0.0, 0.0, 0.0, 0.0, 0.0, 0.0, 0.0, 0.0, 0.0, 0.0, 0.0, 0.0, 0.0, 0.0, 0.0, 0.0, 0.0, 0.0, 0.0, 0.0, 0.0, 0.0, 0.0, 0.0, 0.0, 0.0, 0.0, 0.0, 0.0, 0.0, 0.0, 0.0, 0.0, 0.0, 0.0, 0.0, 0.0, 0.0, 0.0, 0.0, 0.0, 0.0, 0.0, 0.0, 0.0, 0.0, 0.0, 0.0, 0.0, 0.0, 0.0, 0.0, 0.0, 0.0, 0.0, 0.0, 0.0, 0.0, 0.0, 0.0, 0.0, 0.0, 0.0, 0.0, 0.0, 0.0, 0.0, 0.0, 0.0, 0.0, 0.0, 0.0, 0.0, 0.0, 0.0, 0.0, 0.0, 0.0, 0.0, 0.0, 0.0, 0.0, 0.0, 0.0, 0.0, 0.0, 0.0, 0.0, 0.0, 0.0, 0.0, 0.0, 0.0, 0.0, 0.0, 0.0, 0.0, 0.0, 0.0, 0.0, 0.0, 0.0, 0.0, 0.0, 0.0, 0.0, 0.0, 0.0, 0.0, 0.0, 0.0, 0.0, 0.0, 0.0, 0.0, 0.0, 0.0, 0.0, 0.0, 0.0, 0.0, 0.0, 0.0, 0.0, 0.0, 0.0, 0.0, 0.0, 0.0, 0.0, 0.0, 0.0, 0.0, 0.0, 0.0, 0.0, 0.0, 0.0, 0.0, 0.0, 0.0, 0.0, 0.0, 0.0, 0.0, 0.0, 0.0, 0.0, 0.0, 0.0, 0.0, 0.0, 0.0, 0.0, 0.0, 0.0, 0.0, 0.0, 0.0, 0.0, 0.0, 0.0, 0.0, 0.0, 0.0, 0.0, 0.0, 0.0, 0.0, 0.0, 0.0, 0.0, 0.0, 0.0, 0.0, 0.0, 0.0, 0.0, 0.0, 0.0, 0.0, 0.0, 0.0, 0.0, 0.0, 0.0, 0.0, 0.0, 0.0, 0.0, 0.0, 0.0, 0.0, 0.0, 0.0, 0.0, 0.0, 0.0, 0.0, 0.0, 0.0, 0.0, 0.0, 0.0, 0.0, 0.0, 0.0, 0.0, 0.0, 0.0, 0.0, 0.0, 0.0, 0.0, 0.0, 0.0, 0.0, 0.0, 0.0, 0.0, 0.0, 0.0, 0.0, 0.0, 0.0, 0.0, 0.0, 0.0, 0.0, 0.0, 0.0, 0.0, 0.0, 0.0, 0.0, 0.0, 0.0, 0.0, 0.0, 0.0, 0.0, 0.0, 0.0, 0.0, 0.0, 0.0, 0.0, 0.0, 0.0, 0.0, 0.0, 0.0, 0.0, 0.0, 0.0, 0.0, 0.0, 0.0, 0.0, 0.0, 0.0, 0.0, 0.0, 0.0, 0.0, 0.0, 0.0, 0.0, 0.0, 0.0, 0.0, 0.0, 0.0, 0.0, 0.0, 0.0, 0.0, 0.0, 0.0, 0.0, 0.0, 0.0, 0.0, 0.0, 0.0, 0.0, 0.0, 0.0, 0.0, 0.0, 0.0, 0.0, 0.0, 0.0, 0.0, 0.0, 0.0, 0.0, 0.0, 0.0, 0.0, 0.0, 0.0, 0.0, 0.0, 0.0, 0.0, 0.0, 0.0, 0.0, 0.0, 0.0, 0.0, 0.0, 0.0, 0.0, 0.0, 0.0, 0.0, 0.0, 0.0, 0.0, 0.0, 0.0, 0.0, 0.0, 0.0, 0.0, 0.0, 0.0, 0.0, 0.0, 0.0, 0.0, 0.0, 0.0, 0.0, 0.0, 0.0, 0.0, 0.0, 0.0, 0.0, 0.0, 0.0, 0.0, 0.0, 0.0, 0.0, 0.0, 0.0, 0.0, 0.0, 0.0, 0.0, 0.0, 0.0, 0.0, 0.0, 0.0, 0.0, 0.0, 0.0, 0.0, 0.0, 0.0, 0.0, 0.0, 0.0, 0.0, 0.0, 0.0, 0.0, 0.0, 0.0, 0.0, 0.0, 0.0, 0.0, 0.0, 0.0, 0.0, 0.0, 0.0, 0.0, 0.0, 0.0, 0.0, 0.0, 0.0, 0.0, 0.0, 0.0, 0.0, 0.0, 0.0, 0.0, 0.0, 0.0, 0.0, 0.0, 0.0, 0.0, 0.0, 0.0, 0.0, 0.0, 0.0, 0.0, 0.0, 0.0, 0.0, 0.0, 0.0, 0.0, 0.0, 0.0, 0.0, 0.0, 0.0, 0.0, 0.0, 0.0, 0.0, 0.0, 0.0, 0.0, 0.0, 0.0, 0.0, 0.0, 0.0, 0.0, 0.0, 0.0, 0.0, 0.0, 0.0, 0.0, 0.0, 0.0, 0.0, 0.0, 0.0, 0.0, 0.0, 0.0, 0.0, 0.0, 0.0, 0.0, 0.0, 0.0, 0.0, 0.0, 0.0, 0.0, 0.0, 0.0, 0.0, 0.0, 0.0, 0.0, 0.0, 0.0, 0.0, 0.0, 0.0, 0.0, 0.0, 0.0, 0.0, 0.0, 0.0, 0.0, 0.0, 0.0, 0.0, 0.0, 0.0, 0.0, 0.0, 0.0, 0.0, 0.0, 0.0, 0.0, 0.0, 0.0, 0.0, 0.0, 0.0, 0.0, 0.0, 0.0, 0.0, 0.0, 0.0, 0.0, 0.0, 0.0, 0.0, 0.0, 0.0, 0.0, 0.0, 0.0, 0.0, 0.0, 0.0, 0.0, 0.0, 0.0, 0.0, 0.0, 0.0, 0.0, 0.0, 0.0, 0.0, 0.0, 0.0, 0.0, 0.0, 0.0, 0.0, 0.0, 0.0, 0.0, 0.0, 0.0, 0.0, 0.0, 0.0, 0.0, 0.0, 0.0, 0.0, 0.0, 0.0, 0.0, 0.0, 0.0, 0.0, 0.0, 0.0, 0.0, 0.0, 0.0, 0.0, 0.0, 0.0, 0.0, 0.0, 0.0, 0.0, 0.0, 0.0, 0.0, 0.0, 0.0, 0.0, 0.0, 0.0, 0.0, 0.0, 0.0, 0.0, 0.0, 0.0, 0.0, 0.0, 0.0, 0.0, 0.0, 0.0, 0.0, 0.0, 0.0, 0.0, 0.0, 0.0, 0.0, 0.0, 0.0, 0.0, 0.0, 0.0, 0.0, 0.0, 0.0, 0.0, 0.0, 0.0, 0.0, 0.0, 0.0, 0.0, 0.0, 0.0, 0.0, 0.0, 0.0, 0.0, 0.0, 0.0, 0.0, 0.0, 0.0, 0.0, 0.0, 0.0, 0.0, 0.0, 0.0, 0.0, 0.0, 0.0, 0.0, 0.0, 0.0, 0.0, 0.0, 0.0, 0.0, 0.0, 0.0, 0.0, 0.0, 0.0, 0.0, 0.0, 0.0, 0.0, 0.0, 0.0, 0.0, 0.0, 0.0, 0.0, 0.0, 0.0, 0.0, 0.0, 0.0, 0.0, 0.0, 0.0, 0.0, 0.0, 0.0, 0.0, 0.0, 0.0, 0.0, 0.0, 0.0, 0.0, 0.0, 0.0, 0.0, 0.0, 0.0, 0.0, 0.0, 0.0, 0.0, 0.0, 0.0, 0.0, 0.0, 0.0, 0.0, 0.0, 0.0, 0.0, 0.0, 0.0, 0.0, 0.0, 0.0, 0.0, 0.0, 0.0, 0.0, 0.0, 0.0, 0.0, 0.0, 0.0, 0.0, 0.0, 0.0, 0.0, 0.0, 0.0, 0.0, 0.0, 0.0, 0.0, 0.0, 0.0, 0.0, 0.0, 0.0, 0.0, 0.0, 0.0, 0.0, 0.0, 0.0, 0.0, 0.0, 0.0, 0.0, 0.0, 0.0, 0.0, 0.0, 0.0, 0.0, 0.0, 0.0, 0.0, 0.0, 0.0, 0.0, 0.0, 0.0, 0.0, 0.0, 0.0, 0.0, 0.0, 0.0, 0.0, 0.0, 0.0, 0.0, 0.0, 0.0, 0.0, 0.0, 0.0, 0.0, 0.0, 0.0, 0.0, 0.0, 0.0, 0.0, 0.0, 0.0, 0.0, 0.0, 0.0, 0.0, 0.0, 0.0, 0.0, 0.0, 0.0, 0.0, 0.0, 0.0, 0.0, 0.0, 0.0, 0.0, 0.0, 0.0, 0.0, 0.0, 0.0, 0.0, 0.0, 0.0, 0.0, 0.0, 0.0, 0.0, 0.0, 0.0, 0.0, 0.0, 0.0, 0.0, 0.0, 0.0, 0.0, 0.0, 0.0, 0.0, 0.0, 0.0, 0.0, 0.0, 0.0, 0.0, 0.0, 0.0, 0.0, 0.0, 0.0, 0.0, 0.0, 0.0, 0.0, 0.0, 0.0, 0.0, 0.0, 0.0, 0.0, 0.0, 0.0, 0.0, 0.0, 0.0, 0.0, 0.0, 0.0, 0.0, 0.0, 0.0, 0.0, 0.0, 0.0, 0.0, 0.0, 0.0, 0.0, 0.0, 0.0, 0.0, 0.0, 0.0, 0.0, 0.0, 0.0, 0.0, 0.0, 0.0, 0.0, 0.0, 0.0, 0.0, 0.0, 0.0, 0.0, 0.0, 0.0, 0.0, 0.0, 0.0, 0.0, 0.0, 0.0, 0.0, 0.0, 0.0, 0.0, 0.0, 0.0, 0.0, 0.0, 0.0, 0.0, 0.0, 0.0, 0.0, 0.0, 0.0, 0.0, 0.0, 0.0, 0.0, 0.0, 0.0, 0.0, 0.0, 0.0, 0.0, 0.0, 0.0, 0.0, 0.0, 0.0, 0.0, 0.0, 0.0, 0.0, 0.0, 0.0, 0.0, 0.0, 0.0, 0.0, 0.0, 0.0, 0.0, 0.0, 0.0, 0.0, 0.0, 0.0, 0.0, 0.0, 0.0, 0.0, 0.0, 0.0, 0.0, 0.0, 0.0, 0.0, 0.0, 0.0, 0.0, 0.0, 0.0, 0.0, 0.0, 0.0, 0.0, 0.0, 0.0, 0.0, 0.0, 0.0, 0.0, 0.0, 0.0, 0.0, 0.0, 0.0, 0.0, 0.0, 0.0, 0.0, 0.0, 0.0, 0.0, 0.0, 0.0, 0.0, 0.0, 0.0, 0.0, 0.0, 0.0, 0.0, 0.0, 0.0, 0.0, 0.0, 0.0, 0.0, 0.0, 0.0, 0.0, 0.0, 0.0, 0.0, 0.0, 0.0, 0.0, 0.0, 0.0, 0.0, 0.0, 0.0, 0.0, 0.0, 0.0, 0.0, 0.0, 0.0, 0.0, 0.0, 0.0, 0.0, 0.0, 0.0, 0.0, 0.0, 0.0, 0.0, 0.0, 0.0, 0.0, 0.0, 0.0, 0.0, 0.0, 0.0, 0.0, 0.0, 0.0, 0.0, 0.0, 0.0, 0.0, 0.0, 0.0, 0.0, 0.0, 0.0, 0.0, 0.0, 0.0, 0.0, 0.0, 0.0, 0.0, 0.0, 0.0, 0.0, 0.0, 0.0, 0.0, 0.0, 0.0, 0.0, 0.0, 0.0, 0.0, 0.0, 0.0, 0.0, 0.0, 0.0, 0.0, 0.0, 0.0, 0.0, 0.0, 0.0, 0.0, 0.0, 0.0, 0.0, 0.0, 0.0, 0.0, 0.0, 0.0, 0.0, 0.0, 0.0, 0.0, 0.0, 0.0, 0.0, 0.0, 0.0, 0.0, 0.0, 0.0, 0.0, 0.0, 0.0, 0.0, 0.0, 0.0, 0.0, 0.0, 0.0, 0.0, 0.0, 0.0, 0.0, 0.0, 0.0, 0.0, 0.0, 0.625, 0.75, 0.625, 0.5, 0.375, 0.5, 0.375, 0.75, 0.375, 0.5, 0.625, 0.5, 0.625, 0.5, 0.375, 0.5, 0.375, 0.625, 0.375, 0.5, 0.375, 0.5, 0.375, 0.625, 0.625, 0.625, 0.625, 0.75, 0.625, 0.75, 0.625, 0.625, 0.375, 0.625, 0.375, 0.5, 0.375, 0.5, 0.375, 0.625, 0.625, 0.25, 0.625, 0.25, 0.625, 0.25, 0.625, 0.25, 0.375, 0.625, 0.375, 0.5, 0.375, 0.5, 0.375, 0.625, 0.375, 0.625, 0.625, 0.625, 0.625, 0.75, 0.375, 0.75, 0.625, 0.625, 0.625, 0.75, 0.625, 0.75, 0.625, 0.625, 0.375, 0.5, 0.625, 0.5, 0.625, 0.5, 0.375, 0.5, 0.625, 0.75, 0.375, 0.75, 0.375, 0.75, 0.625, 0.75, 0.625, 0.5, 0.625, 0.625, 0.625, 0.625, 0.625, 0.5, 0.375, 0.5, 0.625, 0.5, 0.625, 0.625, 0.375, 0.625, 0.375, 0.75, 0.375, 0.625, 0.375, 0.625, 0.375, 0.75, 0.0, 0.0, 0.0, 0.0, 0.0, 0.0, 0.0, 0.0, 0.0, 0.0, 0.0, 0.0, 0.375, 0.75, 0.375, 0.625, 0.375, 0.625, 0.375, 0.75, 0.625, 0.5, 0.625, 0.625, 0.625, 0.625, 0.625, 0.5, 0.375, 0.75, 0.375, 0.625, 0.375, 0.625, 0.375, 0.75, 0.875, 0.75, 0.875, 0.625, 0.875, 0.625, 0.875, 0.75, 0.375, 1.0, 0.375, 1.0, 0.375, 1.0, 0.375, 1.0, 0.375, 1.0, 0.625, 1.0, 0.625, 1.0, 0.375, 1.0, 0.875, 0.75, 0.875, 0.625, 0.875, 0.625, 0.875, 0.75, 0.375, 1.0, 0.375, 1.0, 0.375, 1.0, 0.375, 1.0, 0.125, 0.5, 0.375, 0.5, 0.375, 0.625, 0.125, 0.625, 0.125, 0.5, 0.125, 0.625, 0.125, 0.625, 0.125, 0.5, 0.0, 0.0, 0.0, 0.0, 0.0, 0.0, 0.0, 0.0, 0.0, 0.0, 0.0, 0.0, 0.0, 0.0, 0.0, 0.0, 0.0, 0.0, 0.0, 0.0, 0.0, 0.0, 0.0, 0.0, 0.0, 0.0, 0.0, 0.0, 0.0, 0.0, 0.0, 0.0, 0.0, 0.0, 0.0, 0.0, 0.0, 0.0, 0.0, 0.0, 0.0, 0.0, 0.0, 0.0, 0.0, 0.0, 0.0, 0.0, 0.0, 0.0, 0.0, 0.0, 0.0, 0.0, 0.0, 0.0, 0.0, 0.0, 0.0, 0.0, 0.0, 0.0, 0.0, 0.0, 0.0, 0.0, 0.0, 0.0, 0.0, 0.0, 0.0, 0.0, 0.0, 0.0, 0.0, 0.0, 0.0, 0.0, 0.0, 0.0, 0.0, 0.0, 0.0, 0.0, 0.0, 0.0, 0.0, 0.0, 0.0, 0.0, 0.0, 0.0, 0.0, 0.0, 0.0, 0.0, 0.0, 0.0, 0.0, 0.0, 0.0, 0.0, 0.0, 0.0, 0.0, 0.0, 0.0, 0.0, 0.0, 0.0, 0.0, 0.0, 0.0, 0.0, 0.0, 0.0, 0.0, 0.0, 0.0, 0.0, 0.0, 0.0, 0.0, 0.0, 0.0, 0.0, 0.0, 0.0, 0.0, 0.0, 0.0, 0.0, 0.0, 0.0, 0.0, 0.0, 0.0, 0.0, 0.0, 0.0, 0.0, 0.0, 0.0, 0.0, 0.0, 0.0, 0.0, 0.0, 0.0, 0.0, 0.0, 0.0, 0.0, 0.0, 0.0, 0.0, 0.0, 0.0, 0.0, 0.0, 0.0, 0.0, 0.0, 0.0, 0.0, 0.0, 0.0, 0.0, 0.0, 0.0, 0.0, 0.0, 0.0, 0.0, 0.0, 0.0, 0.0, 0.0, 0.0, 0.0, 0.0, 0.0, 0.0, 0.0, 0.0, 0.0, 0.0, 0.0, 0.0, 0.0, 0.0, 0.0, 0.0, 0.0, 0.0, 0.0, 0.0, 0.0, 0.0, 0.0, 0.0, 0.0, 0.0, 0.0, 0.0, 0.0, 0.0, 0.0, 0.0, 0.0, 0.0, 0.0, 0.0, 0.0, 0.0, 0.0, 0.0, 0.0, 0.0, 0.0, 0.0, 0.0, 0.0, 0.0, 0.0, 0.0, 0.0, 0.0, 0.0, 0.0, 0.0, 0.0, 0.0, 0.0, 0.0, 0.0, 0.0, 0.0, 0.0, 0.0, 0.0, 0.0, 0.0, 0.0, 0.0, 0.0, 0.0, 0.0, 0.0, 0.0, 0.0, 0.0, 0.0, 0.0, 0.0, 0.0, 0.0, 0.0, 0.0, 0.0, 0.0, 0.0, 0.0, 0.0, 0.0, 0.0, 0.0, 0.0, 0.0, 0.0, 0.0, 0.0, 0.0, 0.0, 0.0, 0.0, 0.0, 0.0, 0.0, 0.0, 0.0, 0.0, 0.0, 0.0, 0.0, 0.0, 0.0, 0.0, 0.0, 0.0, 0.0, 0.0, 0.0, 0.0, 0.0, 0.0, 0.0, 0.0, 0.0, 0.0, 0.0, 0.0, 0.0, 0.0, 0.0, 0.0, 0.0, 0.0, 0.0, 0.0, 0.0, 0.0, 0.0, 0.0, 0.0, 0.0, 0.0, 0.0, 0.0, 0.0, 0.0, 0.0, 0.0, 0.0, 0.0, 0.0, 0.0, 0.0, 0.0, 0.0, 0.0, 0.0, 0.0, 0.0, 0.0, 0.0, 0.0, 0.0, 0.0, 0.0, 0.0, 0.0, 0.0, 0.0, 0.0, 0.0, 0.0, 0.0, 0.0, 0.0, 0.0, 0.0, 0.0, 0.0, 0.0, 0.0, 0.0, 0.0, 0.0, 0.0, 0.0, 0.0, 0.0, 0.0, 0.0, 0.0, 0.0, 0.0, 0.0, 0.0, 0.0, 0.0, 0.0, 0.0, 0.0, 0.0, 0.0, 0.0, 0.0, 0.0, 0.0, 0.0, 0.0, 0.0, 0.875, 0.75, 0.875, 0.5, 0.875, 0.5, 0.875, 0.625, 0.875, 0.75, 0.875, 0.625, 0.875, 0.75, 0.625, 0.75, 0.625, 0.625, 0.625, 0.5, 0.875, 0.5, 0.625, 0.625, 0.625, 0.5, 0.625, 0.5, 0.625, 0.625, 0.625, 0.5, 0.625, 0.25, 0.625, 0.25, 0.625, 0.5, 0.625, 1.0, 0.625, 1.0, 0.625, 1.0, 0.625, 1.0, 0.875, 0.625, 0.875, 0.75, 0.875, 0.75, 0.875, 0.625, 0.625, 1.0, 0.625, 0.75, 0.625, 0.75, 0.625, 1.0, 0.875, 0.5, 0.875, 0.625, 0.875, 0.625, 0.875, 0.5, 0.625, 1.0, 0.625, 1.0, 0.625, 1.0, 0.625, 1.0, 0.875, 0.625, 0.875, 0.5, 0.875, 0.5, 0.875, 0.75, 0.875, 0.75, 0.125, 0.5, 0.125, 0.625, 0.125, 0.625, 0.125, 0.5, 0.625, 0.25, 0.625, 0.25, 0.625, 0.25, 0.625, 0.25, 0.375, 1.0, 0.625, 1.0, 0.625, 1.0, 0.375, 1.0, 0.625, 0.25, 0.375, 0.25, 0.375, 0.25, 0.625, 0.25, 0.125, 0.625, 0.125, 0.75, 0.125, 0.75, 0.125, 0.625, 0.625, 1.0, 0.625, 1.0, 0.625, 1.0, 0.625, 1.0, 0.875, 0.75, 0.875, 0.5, 0.875, 0.5, 0.875, 0.75, 0.125, 0.5, 0.125, 0.625, 0.125, 0.625, 0.125, 0.5, 0.625, 0.25, 0.625, 0.25, 0.625, 0.25, 0.625, 0.25, 0.375, 1.0, 0.625, 1.0, 0.625, 1.0, 0.375, 1.0, 0.625, 0.25, 0.375, 0.25, 0.375, 0.25, 0.625, 0.25, 0.125, 0.625, 0.125, 0.75, 0.125, 0.75, 0.125, 0.625, 0.375, 0.0, 0.625, 0.0, 0.625, 0.125, 0.375, 0.125, 0.875, 0.75, 0.875, 0.625, 0.875, 0.625, 0.875, 0.75, 0.375, 0.25, 0.375, 0.25, 0.375, 0.25, 0.375, 0.25, 0.125, 0.625, 0.125, 0.625, 0.125, 0.625, 0.125, 0.625, 0.125, 0.625, 0.125, 0.75, 0.125, 0.75, 0.125, 0.625, 0.375, 0.25, 0.375, 0.25, 0.375, 0.25, 0.375, 0.25, 0.125, 0.5, 0.125, 0.625, 0.125, 0.625, 0.125, 0.5, 0.125, 0.5, 0.125, 0.625, 0.125, 0.625, 0.125, 0.5, 0.125, 0.625, 0.125, 0.75, 0.125, 0.75, 0.125, 0.625, 0.375, 0.125, 0.375, 0.125, 0.375, 0.125, 0.375, 0.125, 0.375, 0.25, 0.375, 0.25, 0.375, 0.25, 0.375, 0.25, 0.375, 0.125, 0.375, 0.25, 0.375, 0.25, 0.375, 0.125, 0.125, 0.5, 0.125, 0.625, 0.125, 0.625, 0.125, 0.5, 0.125, 0.625, 0.125, 0.625, 0.125, 0.625, 0.125, 0.625, 0.125, 0.625, 0.125, 0.75, 0.125, 0.75, 0.125, 0.625, 0.125, 0.5, 0.125, 0.625, 0.125, 0.625, 0.125, 0.5, 0.125, 0.625, 0.125, 0.75, 0.125, 0.75, 0.125, 0.625, 0.375, 1.0, 0.375, 1.0, 0.375, 1.0, 0.375, 1.0, 0.125, 0.75, 0.125, 0.625, 0.125, 0.625, 0.125, 0.75, 0.375, 0.125, 0.375, 0.25, 0.375, 0.25, 0.375, 0.125, 0.375, 1.0, 0.375, 1.0, 0.375, 1.0, 0.375, 1.0, 0.125, 0.625, 0.125, 0.75, 0.125, 0.75, 0.125, 0.625, 0.375, 1.0, 0.375, 1.0, 0.375, 1.0, 0.375, 1.0, 0.125, 0.75, 0.125, 0.625, 0.125, 0.625, 0.125, 0.75, 0.125, 0.625, 0.125, 0.75, 0.125, 0.75, 0.125, 0.625, 0.125, 0.625, 0.125, 0.75, 0.125, 0.75, 0.125, 0.625, 0.125, 0.625, 0.125, 0.625, 0.125, 0.625, 0.125, 0.625, 0.125, 0.75, 0.125, 0.625, 0.125, 0.625, 0.125, 0.75, 0.0, 0.0, 0.0, 0.0, 0.0, 0.0, 0.0, 0.0, 0.0, 0.0, 0.0, 0.0, 0.0, 0.0, 0.0, 0.0, 0.0, 0.0, 0.0, 0.0, 0.0, 0.0, 0.0, 0.0, 0.0, 0.0, 0.0, 0.0, 0.0, 0.0, 0.0, 0.0, 0.0, 0.0, 0.0, 0.0, 0.0, 0.0, 0.0, 0.0, 0.0, 0.0, 0.0, 0.0, 0.0, 0.0, 0.0, 0.0, 0.0, 0.0, 0.0, 0.0, 0.0, 0.0, 0.0, 0.0, 0.0, 0.0, 0.0, 0.0, 0.0, 0.0, 0.0, 0.0, 0.0, 0.0, 0.0, 0.0, 0.0, 0.0, 0.0, 0.0, 0.0, 0.0, 0.0, 0.0, 0.0, 0.0, 0.0, 0.0, 0.0, 0.0, 0.0, 0.0, 0.0, 0.0, 0.0, 0.0, 0.0, 0.0, 0.0, 0.0, 0.0, 0.0, 0.0, 0.0, 0.0, 0.0, 0.0, 0.0, 0.0, 0.0, 0.0, 0.0, 0.0, 0.0, 0.0, 0.0, 0.0, 0.0, 0.0, 0.0, 0.0, 0.0, 0.0, 0.0, 0.0, 0.0, 0.0, 0.0, 0.0, 0.0, 0.0, 0.0, 0.0, 0.0, 0.0, 0.0, 0.0, 0.0, 0.0, 0.0, 0.0, 0.0, 0.0, 0.0, 0.0, 0.0, 0.0, 0.0, 0.0, 0.0, 0.0, 0.0, 0.0, 0.0, 0.0, 0.0, 0.0, 0.0, 0.0, 0.0, 0.0, 0.0, 0.0, 0.0, 0.0, 0.0, 0.0, 0.0, 0.0, 0.0, 0.0, 0.0, 0.0, 0.0, 0.0, 0.0, 0.0, 0.0, 0.0, 0.0, 0.0, 0.0, 0.0, 0.0, 0.0, 0.0, 0.0, 0.0, 0.0, 0.0, 0.0, 0.0, 0.0, 0.0, 0.0, 0.0, 0.0, 0.0, 0.0, 0.0, 0.0, 0.0, 0.0, 0.0, 0.0, 0.0, 0.0, 0.0, 0.0, 0.0, 0.0, 0.0, 0.0, 0.0, 0.0, 0.0, 0.0, 0.0, 0.0, 0.0, 0.0, 0.0, 0.0, 0.0, 0.0, 0.0, 0.0, 0.0, 0.0, 0.0, 0.0, 0.0, 0.0, 0.0, 0.0, 0.0, 0.0, 0.0, 0.0, 0.0, 0.0, 0.0, 0.0, 0.0, 0.0, 0.0, 0.0, 0.0, 0.0, 0.0, 0.0, 0.0, 0.0, 0.0, 0.0, 0.0, 0.0, 0.0, 0.0, 0.0, 0.0, 0.0, 0.0, 0.0, 0.0, 0.0, 0.0, 0.0, 0.0, 0.0, 0.0, 0.0, 0.0, 0.0, 0.0, 0.0, 0.0, 0.0, 0.0, 0.0, 0.0, 0.0, 0.0, 0.0, 0.0, 0.0, 0.0, 0.0, 0.0, 0.0, 0.0, 0.0, 0.0, 0.0, 0.0, 0.0, 0.0, 0.0, 0.0, 0.0, 0.0, 0.0, 0.0, 0.0, 0.0, 0.0, 0.0, 0.0, 0.0, 0.0, 0.0, 0.0, 0.0, 0.0, 0.0, 0.0, 0.0, 0.0, 0.0, 0.0, 0.0, 0.0, 0.0, 0.0, 0.0, 0.0, 0.0, 0.0, 0.0, 0.0, 0.0, 0.0, 0.0, 0.0, 0.0, 0.0, 0.625, 0.125, 0.375, 0.125, 0.375, 0.125, 0.625, 0.125, 0.375, 0.125, 0.375, 0.125, 0.375, 0.125, 0.375, 0.125, 0.375, 0.125, 0.375, 0.125, 0.375, 0.125, 0.375, 0.125, 0.375, 0.125, 0.625, 0.125, 0.625, 0.125, 0.375, 0.125, 0.625, 0.125, 0.375, 0.125, 0.375, 0.125, 0.625, 0.125, 0.875, 0.625, 0.875, 0.625, 0.875, 0.625, 0.875, 0.625, 0.0, 0.0, 0.0, 0.0, 0.0, 0.0, 0.0, 0.0, 0.0, 0.0, 0.0, 0.0, 0.0, 0.0, 0.0, 0.0, 0.0, 0.0, 0.0, 0.0, 0.0, 0.0, 0.0, 0.0, 0.0, 0.0, 0.0, 0.0, 0.0, 0.0, 0.0, 0.0, 0.0, 0.0, 0.0, 0.0, 0.0, 0.0, 0.0, 0.0, 0.0, 0.0, 0.0, 0.0, 0.0, 0.0, 0.0, 0.0, 0.0, 0.0, 0.0, 0.0, 0.0, 0.0, 0.0, 0.0, 0.0, 0.0, 0.0, 0.0, 0.0, 0.0, 0.0, 0.0, 0.0, 0.0, 0.0, 0.0, 0.0, 0.0, 0.0, 0.0, 0.0, 0.0, 0.0, 0.0, 0.0, 0.0, 0.0, 0.0, 0.0, 0.0, 0.0, 0.0, 0.0, 0.0, 0.0, 0.0, 0.0, 0.0, 0.0, 0.0, 0.0, 0.0, 0.0, 0.0, 0.0, 0.0, 0.0, 0.0, 0.0, 0.0, 0.0, 0.0, 0.0, 0.0, 0.0, 0.0, 0.0, 0.0, 0.0, 0.0, 0.0, 0.0, 0.0, 0.0, 0.0, 0.0, 0.0, 0.0, 0.0, 0.0, 0.0, 0.0, 0.0, 0.0, 0.0, 0.0, 0.0, 0.0, 0.0, 0.0, 0.0, 0.0, 0.0, 0.0, 0.0, 0.0, 0.0, 0.0, 0.0, 0.0, 0.0, 0.0, 0.0, 0.0, 0.0, 0.0, 0.0, 0.0, 0.0, 0.0, 0.0, 0.0, 0.0, 0.0, 0.0, 0.0, 0.0, 0.0, 0.0, 0.0, 0.0, 0.0, 0.0, 0.0, 0.0, 0.0, 0.0, 0.0, 0.0, 0.0, 0.0, 0.0, 0.0, 0.0, 0.0, 0.0, 0.0, 0.0, 0.0, 0.0, 0.0, 0.0, 0.0, 0.0, 0.0, 0.0, 0.0, 0.0, 0.0, 0.0, 0.0, 0.0, 0.0, 0.0, 0.0, 0.0, 0.0, 0.0, 0.0, 0.0, 0.0, 0.0, 0.0, 0.0, 0.0, 0.0, 0.0, 0.0, 0.0, 0.0, 0.0, 0.0, 0.0, 0.0, 0.0, 0.0, 0.0, 0.0, 0.0, 0.0, 0.0, 0.0, 0.0, 0.0, 0.0, 0.0, 0.0, 0.0, 0.0, 0.0, 0.0, 0.0, 0.0, 0.0, 0.0, 0.0, 0.0, 0.0, 0.0, 0.0, 0.0, 0.0, 0.0, 0.0, 0.0, 0.0, 0.0, 0.0, 0.0, 0.0, 0.0, 0.0, 0.0, 0.0, 0.0, 0.0, 0.0, 0.0, 0.0, 0.0, 0.0, 0.0, 0.0, 0.0, 0.0, 0.0, 0.0, 0.0, 0.0, 0.0, 0.0, 0.0, 0.0, 0.0, 0.0, 0.0, 0.0, 0.0, 0.0, 0.0, 0.0, 0.0, 0.0, 0.0, 0.0, 0.0, 0.0, 0.0, 0.0, 0.0, 0.0, 0.0, 0.0, 0.0, 0.0, 0.0, 0.0, 0.0, 0.0, 0.0, 0.0, 0.0, 0.0, 0.0, 0.0, 0.0, 0.0, 0.0, 0.0, 0.0, 0.375, 0.0, 0.625, 0.0, 0.625, 0.25, 0.375, 0.25, 0.375, 0.25, 0.625, 0.25, 0.625, 0.5, 0.375, 0.5, 0.625, 0.5, 0.625, 0.75, 0.625, 0.75, 0.625, 0.5, 0.375, 0.75, 0.625, 0.75, 0.625, 1.0, 0.375, 1.0, 0.125, 0.5, 0.375, 0.5, 0.375, 0.75, 0.125, 0.75, 0.625, 0.5, 0.875, 0.5, 0.875, 0.75, 0.625, 0.75, 0.625, 0.5, 0.625, 0.75, 0.625, 0.75, 0.625, 0.5, 0.375, 0.5, 0.625, 0.5, 0.625, 0.5, 0.375, 0.5, 0.625, 0.75, 0.375, 0.75, 0.375, 0.75, 0.625, 0.75, 0.375, 0.75, 0.375, 0.5, 0.375, 0.5, 0.375, 0.75, 0.625, 0.75, 0.375, 0.75, 0.375, 0.75, 0.625, 0.75, 0.375, 0.5, 0.625, 0.5, 0.625, 0.5, 0.375, 0.5, 0.625, 0.75, 0.375, 0.75, 0.375, 0.75, 0.625, 0.75, 0.375, 0.75, 0.375, 0.5, 0.375, 0.5, 0.375, 0.75, 0.375, 0.5, 0.625, 0.5, 0.625, 0.75, 0.375, 0.75, 0.375, 0.75, 0.375, 0.5, 0.375, 0.5, 0.375, 0.75, 0.625, 0.5, 0.625, 0.75, 0.625, 0.75, 0.625, 0.5, 0.375, 0.5, 0.625, 0.5, 0.625, 0.5, 0.375, 0.5])
me_cube.materials.append(mat_material)
me_cube.use_remesh_preserve_volume = False
me_cube.use_remesh_preserve_attributes = False
me_cube.use_mirror_vertex_groups = False
me_cube.update()

# ---- objects
ob_cube = bpy.data.objects.new('Cube', me_cube)

# ---- transforms, parenting, visibility, modifiers, constraints
ob_cube.location = (0.0, 0.0, 0.0)
ob_cube.lock_rotations_4d = False
ob_cube.empty_display_type = 'ARROWS'
ob_cube.lineart.crease_threshold = 0.0

# ---- collection membership
col_collection.objects.link(ob_cube)

# ---- scene / render settings (as saved in the file)
scene.frame_start = 1; scene.frame_end = 250; scene.frame_set(1)
scene.render.engine = 'BLENDER_EEVEE_NEXT'
scene.cycles.use_denoising = False
scene.cycles.samples = 128
scene.cycles.sampling_pattern = 'TABULATED_SOBOL'
scene.cycles.use_adaptive_sampling = False
scene.cycles.use_light_tree = False
scene.view_settings.view_transform = 'Filmic'
bpy.context.view_layer.update()

# ---- added for rendering (the .blend has no active camera and no usable light): camera, sun
cam_auto = bpy.data.cameras.new('AutoCamera')
cam_auto.lens = 50.0
cam_auto.sensor_width = 36.0
cam_auto.clip_end = 1000.0
ob_auto_camera = bpy.data.objects.new('AutoCamera', cam_auto)
scene.collection.objects.link(ob_auto_camera)
ob_auto_camera.location = (13.9606, -16.8652, 10.6888)
ob_auto_camera.rotation_euler = (1.09748, -7.21219e-08, 0.694738)
scene.camera = ob_auto_camera
light_auto_sun = bpy.data.lights.new('AutoSun', 'SUN')
light_auto_sun.energy = 3.0
light_auto_sun.angle = 0.0523599
ob_auto_sun = bpy.data.objects.new('AutoSun', light_auto_sun)
scene.collection.objects.link(ob_auto_sun)
ob_auto_sun.rotation_euler = (0.872665, 0.174533, 0.523599)
bpy.context.view_layer.update()

